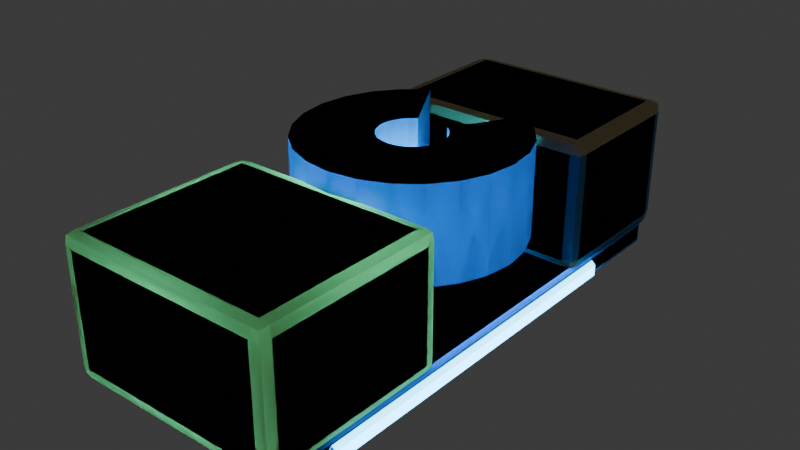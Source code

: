 # Source: right_boot.blend  (saved by Blender 5.1.30; exported with 4.5.12 LTS)
import bpy
from mathutils import Matrix  # noqa: F401  (used for matrix-valued properties, if any)

bpy.ops.wm.read_factory_settings(use_empty=True)
scene = bpy.context.scene
scene.name = 'Scene'

# ---- collections
col_collection = bpy.data.collections.new('Collection'); scene.collection.children.link(col_collection)
col_build_left_thigh = bpy.data.collections.new('build_left_thigh'); scene.collection.children.link(col_build_left_thigh)
col_build_left_shin = bpy.data.collections.new('build_left_shin'); scene.collection.children.link(col_build_left_shin)
col_build_left_boot = bpy.data.collections.new('build_left_boot'); scene.collection.children.link(col_build_left_boot)

# ---- materials (node trees are filled in below, after node groups)
mat_armor_base_surface = bpy.data.materials.new('armor_base_surface')
mat_armor_accent = bpy.data.materials.new('armor_accent')
mat_armor_emissive = bpy.data.materials.new('armor_emissive')

# ---- material node trees
mat_armor_base_surface.use_nodes = True; mat_armor_base_surface.node_tree.nodes.clear()
_N = mat_armor_base_surface.node_tree.nodes; _L = mat_armor_base_surface.node_tree.links
n0 = _N.new('ShaderNodeOutputMaterial'); n0.name = 'マテリアル出力'; n0.location = (0, 0)
n1 = _N.new('ShaderNodeBsdfPrincipled'); n1.name = 'プリンシプルBSDF'; n1.location = (0, 0)
n1.inputs[0].default_value = (1.0, 0.8275, 0.4353, 1.0)
_L.new(n1.outputs[0], n0.inputs[0])
n0.is_active_output = True
mat_armor_accent.use_nodes = True; mat_armor_accent.node_tree.nodes.clear()
_N = mat_armor_accent.node_tree.nodes; _L = mat_armor_accent.node_tree.links
n0 = _N.new('ShaderNodeOutputMaterial'); n0.name = 'マテリアル出力'; n0.location = (0, 0)
n1 = _N.new('ShaderNodeBsdfPrincipled'); n1.name = 'プリンシプルBSDF'; n1.location = (0, 0)
n1.inputs[0].default_value = (0.1059, 0.4353, 0.8784, 1.0)
_L.new(n1.outputs[0], n0.inputs[0])
n0.is_active_output = True
mat_armor_emissive.use_nodes = True; mat_armor_emissive.node_tree.nodes.clear()
_N = mat_armor_emissive.node_tree.nodes; _L = mat_armor_emissive.node_tree.links
n0 = _N.new('ShaderNodeOutputMaterial'); n0.name = 'マテリアル出力'; n0.location = (0, 0)
n1 = _N.new('ShaderNodeBsdfPrincipled'); n1.name = 'プリンシプルBSDF'; n1.location = (0, 0)
n1.inputs[0].default_value = (0.1804, 0.902, 1.0, 1.0)
n1.inputs[27].default_value = (0.1804, 0.902, 1.0, 1.0)
n1.inputs[28].default_value = 4.0
_L.new(n1.outputs[0], n0.inputs[0])
n0.is_active_output = True

# ---- world
world_world = bpy.data.worlds.new('World'); scene.world = world_world
world_world.use_nodes = True; world_world.node_tree.nodes.clear()
_N = world_world.node_tree.nodes; _L = world_world.node_tree.links
n0 = _N.new('ShaderNodeOutputWorld'); n0.name = 'World Output'; n0.location = (200, 100)
n1 = _N.new('ShaderNodeBackground'); n1.name = 'Background'; n1.location = (-200, 100)
n1.inputs[0].default_value = (0.05088, 0.05088, 0.05088, 1.0)
_L.new(n1.outputs[0], n0.inputs[0])
n0.is_active_output = True
world_world.color = (0.05088, 0.05088, 0.05088)
world_world.sun_shadow_jitter_overblur = 0.0

# ---- meshes
me_armor_left_boot_v001 = bpy.data.meshes.new('armor_left_boot_v001')
me_armor_left_boot_v001.from_pydata([(-0.0515, -0.05, -0.029), (-0.0515, -0.056, -0.035), (-0.0575, -0.056, -0.029), (-0.0515, -0.05098, -0.03402), (-0.05602, -0.05148, -0.03352), (-0.05652, -0.056, -0.03402), (-0.05652, -0.05098, -0.029), (-0.0515, -0.144, -0.035), (-0.0515, -0.15, -0.029), (-0.0575, -0.144, -0.029), (-0.0515, -0.149, -0.03402), (-0.05602, -0.1485, -0.03352), (-0.05652, -0.149, -0.029), (-0.05652, -0.144, -0.03402), (-0.0515, -0.05, 0.029), (-0.0575, -0.056, 0.029), (-0.0515, -0.056, 0.035), (-0.05652, -0.05098, 0.029), (-0.05602, -0.05148, 0.03352), (-0.05652, -0.056, 0.03402), (-0.0515, -0.05098, 0.03402), (-0.0515, -0.15, 0.029), (-0.0515, -0.144, 0.035), (-0.0575, -0.144, 0.029), (-0.0515, -0.149, 0.03402), (-0.05602, -0.1485, 0.03352), (-0.05652, -0.144, 0.03402), (-0.05652, -0.149, 0.029), (0.0515, -0.05, -0.029), (0.0575, -0.056, -0.029), (0.0515, -0.056, -0.035), (0.05652, -0.05098, -0.029), (0.05602, -0.05148, -0.03352), (0.05652, -0.056, -0.03402), (0.0515, -0.05098, -0.03402), (0.0515, -0.15, -0.029), (0.0515, -0.144, -0.035), (0.0575, -0.144, -0.029), (0.0515, -0.149, -0.03402), (0.05602, -0.1485, -0.03352), (0.05652, -0.144, -0.03402), (0.05652, -0.149, -0.029), (0.0515, -0.05, 0.029), (0.0515, -0.056, 0.035), (0.0575, -0.056, 0.029), (0.0515, -0.05098, 0.03402), (0.05602, -0.05148, 0.03352), (0.05652, -0.056, 0.03402), (0.05652, -0.05098, 0.029), (0.0515, -0.15, 0.029), (0.0575, -0.144, 0.029), (0.0515, -0.144, 0.035), (0.05652, -0.149, 0.029), (0.05602, -0.1485, 0.03352), (0.05652, -0.144, 0.03402), (0.0515, -0.149, 0.03402), (-0.0515, 0.14, -0.029), (-0.0515, 0.134, -0.035), (-0.0575, 0.134, -0.029), (-0.0515, 0.139, -0.03402), (-0.05602, 0.1385, -0.03352), (-0.05652, 0.134, -0.03402), (-0.05652, 0.139, -0.029), (-0.0515, 0.066, -0.035), (-0.0515, 0.06, -0.029), (-0.0575, 0.066, -0.029), (-0.0515, 0.06098, -0.03402), (-0.05602, 0.06148, -0.03352), (-0.05652, 0.06098, -0.029), (-0.05652, 0.066, -0.03402), (-0.0515, 0.14, 0.029), (-0.0575, 0.134, 0.029), (-0.0515, 0.134, 0.035), (-0.05652, 0.139, 0.029), (-0.05602, 0.1385, 0.03352), (-0.05652, 0.134, 0.03402), (-0.0515, 0.139, 0.03402), (-0.0515, 0.06, 0.029), (-0.0515, 0.066, 0.035), (-0.0575, 0.066, 0.029), (-0.0515, 0.06098, 0.03402), (-0.05602, 0.06148, 0.03352), (-0.05652, 0.066, 0.03402), (-0.05652, 0.06098, 0.029), (0.0515, 0.14, -0.029), (0.0575, 0.134, -0.029), (0.0515, 0.134, -0.035), (0.05652, 0.139, -0.029), (0.05602, 0.1385, -0.03352), (0.05652, 0.134, -0.03402), (0.0515, 0.139, -0.03402), (0.0515, 0.06, -0.029), (0.0515, 0.066, -0.035), (0.0575, 0.066, -0.029), (0.0515, 0.06098, -0.03402), (0.05602, 0.06148, -0.03352), (0.05652, 0.066, -0.03402), (0.05652, 0.06098, -0.029), (0.0515, 0.14, 0.029), (0.0515, 0.134, 0.035), (0.0575, 0.134, 0.029), (0.0515, 0.139, 0.03402), (0.05602, 0.1385, 0.03352), (0.05652, 0.134, 0.03402), (0.05652, 0.139, 0.029), (0.0515, 0.06, 0.029), (0.0575, 0.066, 0.029), (0.0515, 0.066, 0.035), (0.05652, 0.06098, 0.029), (0.05602, 0.06148, 0.03352), (0.05652, 0.066, 0.03402), (0.0515, 0.06098, 0.03402), (-0.00875, 0.01901, -0.005), (-0.02875, 0.05365, -0.005), (-0.01237, 0.01623, -0.005), (-0.04066, 0.04451, -0.005), (-0.01516, 0.0126, -0.005), (-0.0498, 0.0326, -0.005), (-0.0169, 0.008381, -0.005), (-0.05554, 0.01873, -0.005), (-0.0175, 0.003852, -0.005), (-0.0575, 0.003852, -0.005), (-0.0169, -0.0006776, -0.005), (-0.05554, -0.01103, -0.005), (-0.01516, -0.004898, -0.005), (-0.0498, -0.0249, -0.005), (-0.01237, -0.008523, -0.005), (-0.04066, -0.03681, -0.005), (-0.00875, -0.0113, -0.005), (-0.02875, -0.04594, -0.005), (-0.004529, -0.01305, -0.005), (-0.01488, -0.05169, -0.005), (0.0, -0.01365, -0.005), (0.0, -0.05365, -0.005), (0.004529, -0.01305, -0.005), (0.01488, -0.05169, -0.005), (0.00875, -0.0113, -0.005), (0.02875, -0.04594, -0.005), (0.01237, -0.008523, -0.005), (0.04066, -0.03681, -0.005), (0.01516, -0.004898, -0.005), (0.0498, -0.0249, -0.005), (0.0169, -0.0006776, -0.005), (0.05554, -0.01103, -0.005), (0.0175, 0.003852, -0.005), (0.0575, 0.003852, -0.005), (0.0169, 0.008381, -0.005), (0.05554, 0.01873, -0.005), (0.01516, 0.0126, -0.005), (0.0498, 0.0326, -0.005), (0.01237, 0.01623, -0.005), (0.04066, 0.04451, -0.005), (0.00875, 0.01901, -0.005), (0.02875, 0.05365, -0.005), (-0.00875, 0.01901, 0.045), (-0.02875, 0.05365, 0.045), (-0.01237, 0.01623, 0.045), (-0.04066, 0.04451, 0.045), (-0.01516, 0.0126, 0.045), (-0.0498, 0.0326, 0.045), (-0.0169, 0.008381, 0.045), (-0.05554, 0.01873, 0.045), (-0.0175, 0.003852, 0.045), (-0.0575, 0.003852, 0.045), (-0.0169, -0.0006776, 0.045), (-0.05554, -0.01103, 0.045), (-0.01516, -0.004898, 0.045), (-0.0498, -0.0249, 0.045), (-0.01237, -0.008523, 0.045), (-0.04066, -0.03681, 0.045), (-0.00875, -0.0113, 0.045), (-0.02875, -0.04594, 0.045), (-0.004529, -0.01305, 0.045), (-0.01488, -0.05169, 0.045), (0.0, -0.01365, 0.045), (0.0, -0.05365, 0.045), (0.004529, -0.01305, 0.045), (0.01488, -0.05169, 0.045), (0.00875, -0.0113, 0.045), (0.02875, -0.04594, 0.045), (0.01237, -0.008523, 0.045), (0.04066, -0.03681, 0.045), (0.01516, -0.004898, 0.045), (0.0498, -0.0249, 0.045), (0.0169, -0.0006776, 0.045), (0.05554, -0.01103, 0.045), (0.0175, 0.003852, 0.045), (0.0575, 0.003852, 0.045), (0.0169, 0.008381, 0.045), (0.05554, 0.01873, 0.045), (0.01516, 0.0126, 0.045), (0.0498, 0.0326, 0.045), (0.01237, 0.01623, 0.045), (0.04066, 0.04451, 0.045), (0.00875, 0.01901, 0.045), (0.02875, 0.05365, 0.045), (-0.0555, 0.13, -0.042), (-0.0555, 0.128, -0.044), (-0.0575, 0.128, -0.042), (-0.0555, 0.1297, -0.04367), (-0.05701, 0.1295, -0.04351), (-0.05717, 0.128, -0.04367), (-0.05717, 0.1297, -0.042), (-0.0555, -0.128, -0.044), (-0.0555, -0.13, -0.042), (-0.0575, -0.128, -0.042), (-0.0555, -0.1297, -0.04367), (-0.05701, -0.1295, -0.04351), (-0.05717, -0.1297, -0.042), (-0.05717, -0.128, -0.04367), (-0.0555, 0.13, -0.034), (-0.0575, 0.128, -0.034), (-0.0555, 0.128, -0.032), (-0.05717, 0.1297, -0.034), (-0.05701, 0.1295, -0.03249), (-0.05717, 0.128, -0.03233), (-0.0555, 0.1297, -0.03233), (-0.0555, -0.13, -0.034), (-0.0555, -0.128, -0.032), (-0.0575, -0.128, -0.034), (-0.0555, -0.1297, -0.03233), (-0.05701, -0.1295, -0.03249), (-0.05717, -0.128, -0.03233), (-0.05717, -0.1297, -0.034), (0.0555, 0.13, -0.042), (0.0575, 0.128, -0.042), (0.0555, 0.128, -0.044), (0.05717, 0.1297, -0.042), (0.05701, 0.1295, -0.04351), (0.05717, 0.128, -0.04367), (0.0555, 0.1297, -0.04367), (0.0555, -0.13, -0.042), (0.0555, -0.128, -0.044), (0.0575, -0.128, -0.042), (0.0555, -0.1297, -0.04367), (0.05701, -0.1295, -0.04351), (0.05717, -0.128, -0.04367), (0.05717, -0.1297, -0.042), (0.0555, 0.13, -0.034), (0.0555, 0.128, -0.032), (0.0575, 0.128, -0.034), (0.0555, 0.1297, -0.03233), (0.05701, 0.1295, -0.03249), (0.05717, 0.128, -0.03233), (0.05717, 0.1297, -0.034), (0.0555, -0.13, -0.034), (0.0575, -0.128, -0.034), (0.0555, -0.128, -0.032), (0.05717, -0.1297, -0.034), (0.05701, -0.1295, -0.03249), (0.05717, -0.128, -0.03233), (0.0555, -0.1297, -0.03233), (0.04763, 0.08196, -0.043), (0.04763, 0.07996, -0.045), (0.04563, 0.07996, -0.043), (0.04763, -0.116, -0.045), (0.04763, -0.118, -0.043), (0.04563, -0.116, -0.043), (0.04763, 0.08196, -0.037), (0.04563, 0.07996, -0.037), (0.04763, 0.07996, -0.035), (0.04763, -0.118, -0.037), (0.04763, -0.116, -0.035), (0.04563, -0.116, -0.037), (0.05763, 0.08196, -0.043), (0.05963, 0.07996, -0.043), (0.05763, 0.07996, -0.045), (0.05763, -0.118, -0.043), (0.05763, -0.116, -0.045), (0.05963, -0.116, -0.043), (0.05763, 0.08196, -0.037), (0.05763, 0.07996, -0.035), (0.05963, 0.07996, -0.037), (0.05763, -0.118, -0.037), (0.05963, -0.116, -0.037), (0.05763, -0.116, -0.035), (-0.05763, 0.08196, -0.043), (-0.05763, 0.07996, -0.045), (-0.05963, 0.07996, -0.043), (-0.05763, -0.116, -0.045), (-0.05763, -0.118, -0.043), (-0.05963, -0.116, -0.043), (-0.05763, 0.08196, -0.037), (-0.05963, 0.07996, -0.037), (-0.05763, 0.07996, -0.035), (-0.05763, -0.118, -0.037), (-0.05763, -0.116, -0.035), (-0.05963, -0.116, -0.037), (-0.04763, 0.08196, -0.043), (-0.04563, 0.07996, -0.043), (-0.04763, 0.07996, -0.045), (-0.04763, -0.118, -0.043), (-0.04763, -0.116, -0.045), (-0.04563, -0.116, -0.043), (-0.04763, 0.08196, -0.037), (-0.04763, 0.07996, -0.035), (-0.04563, 0.07996, -0.037), (-0.04763, -0.118, -0.037), (-0.04563, -0.116, -0.037), (-0.04763, -0.116, -0.035), (-0.02248, 0.0214, 0.006), (-0.02248, 0.0194, 0.004), (-0.02448, 0.0194, 0.006), (-0.02248, -0.1194, 0.004), (-0.02248, -0.1214, 0.006), (-0.02448, -0.1194, 0.006), (-0.02248, 0.0214, 0.014), (-0.02448, 0.0194, 0.014), (-0.02248, 0.0194, 0.016), (-0.02248, -0.1214, 0.014), (-0.02248, -0.1194, 0.016), (-0.02448, -0.1194, 0.014), (0.02248, 0.0214, 0.006), (0.02448, 0.0194, 0.006), (0.02248, 0.0194, 0.004), (0.02248, -0.1214, 0.006), (0.02248, -0.1194, 0.004), (0.02448, -0.1194, 0.006), (0.02248, 0.0214, 0.014), (0.02248, 0.0194, 0.016), (0.02448, 0.0194, 0.014), (0.02248, -0.1214, 0.014), (0.02448, -0.1194, 0.014), (0.02248, -0.1194, 0.016)], [], [(0, 3, 4, 6), (1, 5, 4, 3), (2, 6, 4, 5), (7, 10, 11, 13), (8, 12, 11, 10), (9, 13, 11, 12), (14, 17, 18, 20), (15, 19, 18, 17), (16, 20, 18, 19), (21, 24, 25, 27), (22, 26, 25, 24), (23, 27, 25, 26), (28, 31, 32, 34), (29, 33, 32, 31), (30, 34, 32, 33), (35, 38, 39, 41), (36, 40, 39, 38), (37, 41, 39, 40), (42, 45, 46, 48), (43, 47, 46, 45), (44, 48, 46, 47), (49, 52, 53, 55), (50, 54, 53, 52), (51, 55, 53, 54), (14, 0, 6, 17), (17, 6, 2, 15), (1, 7, 13, 5), (5, 13, 9, 2), (8, 21, 27, 12), (12, 27, 23, 9), (22, 16, 19, 26), (26, 19, 15, 23), (42, 14, 20, 45), (45, 20, 16, 43), (21, 49, 55, 24), (24, 55, 51, 22), (50, 44, 47, 54), (54, 47, 43, 51), (28, 42, 48, 31), (31, 48, 44, 29), (49, 35, 41, 52), (52, 41, 37, 50), (36, 30, 33, 40), (40, 33, 29, 37), (0, 28, 34, 3), (3, 34, 30, 1), (35, 8, 10, 38), (38, 10, 7, 36), (14, 42, 28, 0), (2, 9, 23, 15), (30, 36, 7, 1), (49, 21, 8, 35), (16, 22, 51, 43), (44, 50, 37, 29), (56, 59, 60, 62), (57, 61, 60, 59), (58, 62, 60, 61), (63, 66, 67, 69), (64, 68, 67, 66), (65, 69, 67, 68), (70, 73, 74, 76), (71, 75, 74, 73), (72, 76, 74, 75), (77, 80, 81, 83), (78, 82, 81, 80), (79, 83, 81, 82), (84, 87, 88, 90), (85, 89, 88, 87), (86, 90, 88, 89), (91, 94, 95, 97), (92, 96, 95, 94), (93, 97, 95, 96), (98, 101, 102, 104), (99, 103, 102, 101), (100, 104, 102, 103), (105, 108, 109, 111), (106, 110, 109, 108), (107, 111, 109, 110), (70, 56, 62, 73), (73, 62, 58, 71), (57, 63, 69, 61), (61, 69, 65, 58), (64, 77, 83, 68), (68, 83, 79, 65), (78, 72, 75, 82), (82, 75, 71, 79), (98, 70, 76, 101), (101, 76, 72, 99), (77, 105, 111, 80), (80, 111, 107, 78), (106, 100, 103, 110), (110, 103, 99, 107), (84, 98, 104, 87), (87, 104, 100, 85), (105, 91, 97, 108), (108, 97, 93, 106), (92, 86, 89, 96), (96, 89, 85, 93), (56, 84, 90, 59), (59, 90, 86, 57), (91, 64, 66, 94), (94, 66, 63, 92), (70, 98, 84, 56), (58, 65, 79, 71), (86, 92, 63, 57), (105, 77, 64, 91), (72, 78, 107, 99), (100, 106, 93, 85), (113, 155, 157, 115), (112, 114, 156, 154), (154, 156, 157, 155), (112, 113, 115, 114), (115, 157, 159, 117), (114, 116, 158, 156), (156, 158, 159, 157), (114, 115, 117, 116), (117, 159, 161, 119), (116, 118, 160, 158), (158, 160, 161, 159), (116, 117, 119, 118), (119, 161, 163, 121), (118, 120, 162, 160), (160, 162, 163, 161), (118, 119, 121, 120), (121, 163, 165, 123), (120, 122, 164, 162), (162, 164, 165, 163), (120, 121, 123, 122), (123, 165, 167, 125), (122, 124, 166, 164), (164, 166, 167, 165), (122, 123, 125, 124), (125, 167, 169, 127), (124, 126, 168, 166), (166, 168, 169, 167), (124, 125, 127, 126), (127, 169, 171, 129), (126, 128, 170, 168), (168, 170, 171, 169), (126, 127, 129, 128), (129, 171, 173, 131), (128, 130, 172, 170), (170, 172, 173, 171), (128, 129, 131, 130), (131, 173, 175, 133), (130, 132, 174, 172), (172, 174, 175, 173), (130, 131, 133, 132), (133, 175, 177, 135), (132, 134, 176, 174), (174, 176, 177, 175), (132, 133, 135, 134), (135, 177, 179, 137), (134, 136, 178, 176), (176, 178, 179, 177), (134, 135, 137, 136), (137, 179, 181, 139), (136, 138, 180, 178), (178, 180, 181, 179), (136, 137, 139, 138), (139, 181, 183, 141), (138, 140, 182, 180), (180, 182, 183, 181), (138, 139, 141, 140), (141, 183, 185, 143), (140, 142, 184, 182), (182, 184, 185, 183), (140, 141, 143, 142), (143, 185, 187, 145), (142, 144, 186, 184), (184, 186, 187, 185), (142, 143, 145, 144), (145, 187, 189, 147), (144, 146, 188, 186), (186, 188, 189, 187), (144, 145, 147, 146), (147, 189, 191, 149), (146, 148, 190, 188), (188, 190, 191, 189), (146, 147, 149, 148), (149, 191, 193, 151), (148, 150, 192, 190), (190, 192, 193, 191), (148, 149, 151, 150), (151, 193, 195, 153), (150, 152, 194, 192), (192, 194, 195, 193), (150, 151, 153, 152), (112, 113, 155, 154), (152, 194, 195, 153), (196, 199, 200, 202), (197, 201, 200, 199), (198, 202, 200, 201), (203, 206, 207, 209), (204, 208, 207, 206), (205, 209, 207, 208), (210, 213, 214, 216), (211, 215, 214, 213), (212, 216, 214, 215), (217, 220, 221, 223), (218, 222, 221, 220), (219, 223, 221, 222), (224, 227, 228, 230), (225, 229, 228, 227), (226, 230, 228, 229), (231, 234, 235, 237), (232, 236, 235, 234), (233, 237, 235, 236), (238, 241, 242, 244), (239, 243, 242, 241), (240, 244, 242, 243), (245, 248, 249, 251), (246, 250, 249, 248), (247, 251, 249, 250), (210, 196, 202, 213), (213, 202, 198, 211), (197, 203, 209, 201), (201, 209, 205, 198), (204, 217, 223, 208), (208, 223, 219, 205), (218, 212, 215, 222), (222, 215, 211, 219), (238, 210, 216, 241), (241, 216, 212, 239), (217, 245, 251, 220), (220, 251, 247, 218), (246, 240, 243, 250), (250, 243, 239, 247), (224, 238, 244, 227), (227, 244, 240, 225), (245, 231, 237, 248), (248, 237, 233, 246), (232, 226, 229, 236), (236, 229, 225, 233), (196, 224, 230, 199), (199, 230, 226, 197), (231, 204, 206, 234), (234, 206, 203, 232), (210, 238, 224, 196), (198, 205, 219, 211), (226, 232, 203, 197), (245, 217, 204, 231), (212, 218, 247, 239), (240, 246, 233, 225), (252, 253, 254), (255, 256, 257), (258, 259, 260), (261, 262, 263), (264, 265, 266), (267, 268, 269), (270, 271, 272), (273, 274, 275), (258, 252, 254, 259), (253, 255, 257, 254), (256, 261, 263, 257), (262, 260, 259, 263), (270, 258, 260, 271), (261, 273, 275, 262), (274, 272, 271, 275), (264, 270, 272, 265), (273, 267, 269, 274), (268, 266, 265, 269), (252, 264, 266, 253), (267, 256, 255, 268), (258, 270, 264, 252), (254, 257, 263, 259), (266, 268, 255, 253), (273, 261, 256, 267), (260, 262, 275, 271), (272, 274, 269, 265), (276, 277, 278), (279, 280, 281), (282, 283, 284), (285, 286, 287), (288, 289, 290), (291, 292, 293), (294, 295, 296), (297, 298, 299), (282, 276, 278, 283), (277, 279, 281, 278), (280, 285, 287, 281), (286, 284, 283, 287), (294, 282, 284, 295), (285, 297, 299, 286), (298, 296, 295, 299), (288, 294, 296, 289), (297, 291, 293, 298), (292, 290, 289, 293), (276, 288, 290, 277), (291, 280, 279, 292), (282, 294, 288, 276), (278, 281, 287, 283), (290, 292, 279, 277), (297, 285, 280, 291), (284, 286, 299, 295), (296, 298, 293, 289), (300, 301, 302), (303, 304, 305), (306, 307, 308), (309, 310, 311), (312, 313, 314), (315, 316, 317), (318, 319, 320), (321, 322, 323), (306, 300, 302, 307), (301, 303, 305, 302), (304, 309, 311, 305), (310, 308, 307, 311), (318, 306, 308, 319), (309, 321, 323, 310), (322, 320, 319, 323), (312, 318, 320, 313), (321, 315, 317, 322), (316, 314, 313, 317), (300, 312, 314, 301), (315, 304, 303, 316), (306, 318, 312, 300), (302, 305, 311, 307), (314, 316, 303, 301), (321, 309, 304, 315), (308, 310, 323, 319), (320, 322, 317, 313)])
me_armor_left_boot_v001.polygons.foreach_set('material_index', [0, 0, 0, 0, 0, 0, 0, 0, 0, 0, 0, 0, 0, 0, 0, 0, 0, 0, 0, 0, 0, 0, 0, 0, 0, 0, 0, 0, 0, 0, 0, 0, 0, 0, 0, 0, 0, 0, 0, 0, 0, 0, 0, 0, 0, 0, 0, 0, 0, 0, 0, 0, 0, 0, 0, 0, 0, 0, 0, 0, 0, 0, 0, 0, 0, 0, 0, 0, 0, 0, 0, 0, 0, 0, 0, 0, 0, 0, 0, 0, 0, 0, 0, 0, 0, 0, 0, 0, 0, 0, 0, 0, 1, 1, 1, 1, 1, 1, 1, 1, 1, 1, 1, 1, 1, 1, 1, 1, 1, 1, 1, 1, 1, 1, 1, 1, 1, 1, 1, 1, 1, 1, 1, 1, 1, 1, 1, 1, 1, 1, 1, 1, 1, 1, 1, 1, 1, 1, 1, 1, 1, 1, 1, 1, 1, 1, 1, 1, 1, 1, 1, 1, 1, 1, 1, 1, 1, 1, 1, 1, 1, 1, 1, 1, 1, 1, 1, 1, 1, 1, 1, 1, 1, 1, 1, 1, 1, 1, 1, 1, 1, 1, 1, 1, 1, 1, 1, 1, 1, 1, 1, 1, 1, 1, 1, 1, 1, 1, 1, 1, 1, 1, 1, 1, 1, 1, 1, 1, 1, 1, 1, 1, 1, 1, 1, 1, 1, 1, 1, 1, 1, 1, 1, 1, 1, 1, 1, 1, 1, 1, 1, 1, 1, 1, 1, 1, 1, 1, 1, 1, 1, 1, 1, 1, 1, 1, 1, 1, 1, 1, 1, 1, 1, 1, 1, 1, 1, 1, 1, 1, 1, 1, 1, 1, 1, 1, 1, 1, 1, 1, 1, 1, 1, 1, 1, 1, 2, 2, 2, 2, 2, 2, 2, 2, 2, 2, 2, 2, 2, 2, 2, 2, 2, 2, 2, 2, 2, 2, 2, 2, 2, 2, 2, 2, 2, 2, 2, 2, 2, 2, 2, 2, 2, 2, 2, 2, 2, 2, 2, 2, 2, 2])
_uv = me_armor_left_boot_v001.uv_layers.new(name='UVマップ')
_uv.uv.foreach_set('vector', [0.8774, 0.2267, 0.8686, 0.2259, 0.8694, 0.2185, 0.8774, 0.2182, 0.8494, 0.2271, 0.8494, 0.2182, 0.8574, 0.2191, 0.8583, 0.2271, 0.8774, 0.577, 0.8774, 0.5843, 0.8694, 0.5831, 0.8686, 0.5763, 0.6943, 0.2271, 0.6854, 0.2271, 0.6863, 0.2191, 0.6943, 0.2182, 0.2129, 0.6927, 0.2129, 0.6857, 0.2209, 0.6869, 0.2217, 0.6935, 0.8774, 0.4365, 0.8686, 0.4358, 0.8694, 0.4282, 0.8774, 0.4278, 0.9797, 0.2267, 0.9797, 0.2182, 0.9876, 0.2185, 0.9885, 0.2259, 0.9797, 0.577, 0.9885, 0.5763, 0.9876, 0.5831, 0.9797, 0.5843, 0.8494, 0.6182, 0.8583, 0.6182, 0.8574, 0.6262, 0.8494, 0.6271, 0.1106, 0.6927, 0.1018, 0.6935, 0.1027, 0.6869, 0.1106, 0.6857, 0.6943, 0.6182, 0.6943, 0.6271, 0.6863, 0.6262, 0.6854, 0.6182, 0.9797, 0.4365, 0.9797, 0.4278, 0.9876, 0.4282, 0.9885, 0.4358, 0.8774, 0.3843, 0.8774, 0.3911, 0.8694, 0.3899, 0.8686, 0.3834, 0.9444, 0.9787, 0.9533, 0.9792, 0.9524, 0.9871, 0.9444, 0.9877, 0.8494, 0.4086, 0.8583, 0.4086, 0.8574, 0.4166, 0.8494, 0.4175, 0.2129, 0.8526, 0.2217, 0.8534, 0.2209, 0.8609, 0.2129, 0.8612, 0.6943, 0.4086, 0.6943, 0.4175, 0.6863, 0.4166, 0.6854, 0.4086, 0.9444, 0.8287, 0.9444, 0.8206, 0.9524, 0.8217, 0.9533, 0.8292, 0.9797, 0.3843, 0.9885, 0.3834, 0.9876, 0.3899, 0.9797, 0.3911, 0.8494, 0.4366, 0.8494, 0.4278, 0.8574, 0.4287, 0.8583, 0.4366, 0.8422, 0.9787, 0.8422, 0.9877, 0.8342, 0.9871, 0.8333, 0.9792, 0.1106, 0.8526, 0.1106, 0.8612, 0.1027, 0.8609, 0.1018, 0.8534, 0.8422, 0.8287, 0.8333, 0.8292, 0.8342, 0.8217, 0.8422, 0.8206, 0.6943, 0.4366, 0.6854, 0.4366, 0.6863, 0.4287, 0.6943, 0.4278, 0.9797, 0.2267, 0.8774, 0.2267, 0.8774, 0.2182, 0.9797, 0.2182, 0.9797, 0.5843, 0.8774, 0.5843, 0.8774, 0.577, 0.9797, 0.577, 0.8494, 0.2271, 0.6943, 0.2271, 0.6943, 0.2182, 0.8494, 0.2182, 0.8686, 0.5763, 0.8686, 0.4358, 0.8774, 0.4365, 0.8774, 0.577, 0.2129, 0.6927, 0.1106, 0.6927, 0.1106, 0.6857, 0.2129, 0.6857, 0.8774, 0.4278, 0.9797, 0.4278, 0.9797, 0.4365, 0.8774, 0.4365, 0.6943, 0.6182, 0.8494, 0.6182, 0.8494, 0.6271, 0.6943, 0.6271, 0.9885, 0.4358, 0.9885, 0.5763, 0.9797, 0.577, 0.9797, 0.4365, 0.9797, 0.3843, 0.9797, 0.2267, 0.9885, 0.2259, 0.9885, 0.3834, 0.8583, 0.4366, 0.8583, 0.6182, 0.8494, 0.6182, 0.8494, 0.4366, 0.1106, 0.6927, 0.1106, 0.8526, 0.1018, 0.8534, 0.1018, 0.6935, 0.6854, 0.6182, 0.6854, 0.4366, 0.6943, 0.4366, 0.6943, 0.6182, 0.8422, 0.8287, 0.8422, 0.9787, 0.8333, 0.9792, 0.8333, 0.8292, 0.6943, 0.4278, 0.8494, 0.4278, 0.8494, 0.4366, 0.6943, 0.4366, 0.8774, 0.3843, 0.9797, 0.3843, 0.9797, 0.3911, 0.8774, 0.3911, 0.9444, 0.9877, 0.8422, 0.9877, 0.8422, 0.9787, 0.9444, 0.9787, 0.1106, 0.8526, 0.2129, 0.8526, 0.2129, 0.8612, 0.1106, 0.8612, 0.8422, 0.8206, 0.9444, 0.8206, 0.9444, 0.8287, 0.8422, 0.8287, 0.6943, 0.4086, 0.8494, 0.4086, 0.8494, 0.4175, 0.6943, 0.4175, 0.9533, 0.8292, 0.9533, 0.9792, 0.9444, 0.9787, 0.9444, 0.8287, 0.8774, 0.2267, 0.8774, 0.3843, 0.8686, 0.3834, 0.8686, 0.2259, 0.8583, 0.2271, 0.8583, 0.4086, 0.8494, 0.4086, 0.8494, 0.2271, 0.2129, 0.8526, 0.2129, 0.6927, 0.2217, 0.6935, 0.2217, 0.8534, 0.6854, 0.4086, 0.6854, 0.2271, 0.6943, 0.2271, 0.6943, 0.4086, 0.9797, 0.2267, 0.9797, 0.3843, 0.8774, 0.3843, 0.8774, 0.2267, 0.8774, 0.577, 0.8774, 0.4365, 0.9797, 0.4365, 0.9797, 0.577, 0.8494, 0.4086, 0.6943, 0.4086, 0.6943, 0.2271, 0.8494, 0.2271, 0.1106, 0.8526, 0.1106, 0.6927, 0.2129, 0.6927, 0.2129, 0.8526, 0.8494, 0.6182, 0.6943, 0.6182, 0.6943, 0.4366, 0.8494, 0.4366, 0.8422, 0.9787, 0.8422, 0.8287, 0.9444, 0.8287, 0.9444, 0.9787, 0.8422, 0.6459, 0.8333, 0.6451, 0.8342, 0.6377, 0.8422, 0.6374, 0.6663, 0.6904, 0.6663, 0.6815, 0.6742, 0.6824, 0.6751, 0.6904, 0.406, 0.9813, 0.406, 0.9886, 0.398, 0.9874, 0.3971, 0.9806, 0.5464, 0.6904, 0.5375, 0.6904, 0.5384, 0.6824, 0.5464, 0.6815, 0.3431, 0.6927, 0.3431, 0.6857, 0.3511, 0.6869, 0.352, 0.6935, 0.406, 0.8728, 0.3971, 0.872, 0.398, 0.8644, 0.406, 0.864, 0.9444, 0.6459, 0.9444, 0.6374, 0.9524, 0.6377, 0.9533, 0.6451, 0.5082, 0.9813, 0.5171, 0.9806, 0.5162, 0.9874, 0.5082, 0.9886, 0.8142, 0.8278, 0.823, 0.8278, 0.8221, 0.8358, 0.8142, 0.8367, 0.2409, 0.6927, 0.232, 0.6935, 0.2329, 0.6869, 0.2409, 0.6857, 0.6943, 0.8278, 0.6943, 0.8367, 0.6863, 0.8358, 0.6854, 0.8278, 0.5082, 0.8728, 0.5082, 0.864, 0.5162, 0.8644, 0.5171, 0.872, 0.8422, 0.8035, 0.8422, 0.8103, 0.8342, 0.8091, 0.8333, 0.8026, 0.7965, 0.971, 0.8054, 0.9715, 0.8045, 0.9794, 0.7965, 0.98, 0.6663, 0.8719, 0.6751, 0.8719, 0.6742, 0.8799, 0.6663, 0.8808, 0.3431, 0.8526, 0.352, 0.8534, 0.3511, 0.8609, 0.3431, 0.8612, 0.5464, 0.8719, 0.5464, 0.8808, 0.5384, 0.8799, 0.5375, 0.8719, 0.7965, 0.8551, 0.7965, 0.847, 0.8045, 0.8481, 0.8054, 0.8555, 0.9444, 0.8035, 0.9533, 0.8026, 0.9524, 0.8091, 0.9444, 0.8103, 0.8142, 0.6462, 0.8142, 0.6374, 0.8221, 0.6383, 0.823, 0.6462, 0.6943, 0.971, 0.6943, 0.98, 0.6863, 0.9794, 0.6854, 0.9715, 0.2409, 0.8526, 0.2409, 0.8612, 0.2329, 0.8609, 0.232, 0.8534, 0.6943, 0.8551, 0.6854, 0.8555, 0.6863, 0.8481, 0.6943, 0.847, 0.6943, 0.6462, 0.6854, 0.6462, 0.6863, 0.6383, 0.6943, 0.6374, 0.9444, 0.6459, 0.8422, 0.6459, 0.8422, 0.6374, 0.9444, 0.6374, 0.5082, 0.9886, 0.406, 0.9886, 0.406, 0.9813, 0.5082, 0.9813, 0.6663, 0.6904, 0.5464, 0.6904, 0.5464, 0.6815, 0.6663, 0.6815, 0.3971, 0.9806, 0.3971, 0.872, 0.406, 0.8728, 0.406, 0.9813, 0.3431, 0.6927, 0.2409, 0.6927, 0.2409, 0.6857, 0.3431, 0.6857, 0.406, 0.864, 0.5082, 0.864, 0.5082, 0.8728, 0.406, 0.8728, 0.6943, 0.8278, 0.8142, 0.8278, 0.8142, 0.8367, 0.6943, 0.8367, 0.5171, 0.872, 0.5171, 0.9806, 0.5082, 0.9813, 0.5082, 0.8728, 0.9444, 0.8035, 0.9444, 0.6459, 0.9533, 0.6451, 0.9533, 0.8026, 0.823, 0.6462, 0.823, 0.8278, 0.8142, 0.8278, 0.8142, 0.6462, 0.2409, 0.6927, 0.2409, 0.8526, 0.232, 0.8534, 0.232, 0.6935, 0.6854, 0.8278, 0.6854, 0.6462, 0.6943, 0.6462, 0.6943, 0.8278, 0.6943, 0.8551, 0.6943, 0.971, 0.6854, 0.9715, 0.6854, 0.8555, 0.6943, 0.6374, 0.8142, 0.6374, 0.8142, 0.6462, 0.6943, 0.6462, 0.8422, 0.8035, 0.9444, 0.8035, 0.9444, 0.8103, 0.8422, 0.8103, 0.7965, 0.98, 0.6943, 0.98, 0.6943, 0.971, 0.7965, 0.971, 0.2409, 0.8526, 0.3431, 0.8526, 0.3431, 0.8612, 0.2409, 0.8612, 0.6943, 0.847, 0.7965, 0.847, 0.7965, 0.8551, 0.6943, 0.8551, 0.5464, 0.8719, 0.6663, 0.8719, 0.6663, 0.8808, 0.5464, 0.8808, 0.8054, 0.8555, 0.8054, 0.9715, 0.7965, 0.971, 0.7965, 0.8551, 0.8422, 0.6459, 0.8422, 0.8035, 0.8333, 0.8026, 0.8333, 0.6451, 0.6751, 0.6904, 0.6751, 0.8719, 0.6663, 0.8719, 0.6663, 0.6904, 0.3431, 0.8526, 0.3431, 0.6927, 0.352, 0.6935, 0.352, 0.8534, 0.5375, 0.8719, 0.5375, 0.6904, 0.5464, 0.6904, 0.5464, 0.8719, 0.9444, 0.6459, 0.9444, 0.8035, 0.8422, 0.8035, 0.8422, 0.6459, 0.406, 0.9813, 0.406, 0.8728, 0.5082, 0.8728, 0.5082, 0.9813, 0.6663, 0.8719, 0.5464, 0.8719, 0.5464, 0.6904, 0.6663, 0.6904, 0.2409, 0.8526, 0.2409, 0.6927, 0.3431, 0.6927, 0.3431, 0.8526, 0.8142, 0.8278, 0.6943, 0.8278, 0.6943, 0.6462, 0.8142, 0.6462, 0.6943, 0.971, 0.6943, 0.8551, 0.7965, 0.8551, 0.7965, 0.971, 0.4121, 0.4727, 0.4121, 0.5608, 0.386, 0.5608, 0.386, 0.4727, 0.3868, 0.9522, 0.3789, 0.9522, 0.3789, 0.864, 0.3868, 0.864, 0.1628, 0.5895, 0.1678, 0.5959, 0.1179, 0.6457, 0.1018, 0.6247, 0.7465, 0.0911, 0.6854, 0.05584, 0.7015, 0.03485, 0.7514, 0.08471, 0.386, 0.4727, 0.386, 0.5608, 0.3619, 0.5608, 0.3619, 0.4727, 0.3789, 0.9522, 0.3714, 0.9522, 0.3714, 0.864, 0.3789, 0.864, 0.1678, 0.5959, 0.1741, 0.6008, 0.1389, 0.6618, 0.1179, 0.6457, 0.7514, 0.08471, 0.7015, 0.03485, 0.7225, 0.01874, 0.7578, 0.07981, 0.973, 0.1485, 0.8849, 0.1485, 0.8849, 0.1274, 0.973, 0.1274, 0.3714, 0.9522, 0.365, 0.9522, 0.365, 0.864, 0.3714, 0.864, 0.1741, 0.6008, 0.1816, 0.6038, 0.1633, 0.672, 0.1389, 0.6618, 0.7578, 0.07981, 0.7225, 0.01874, 0.747, 0.008609, 0.7652, 0.07672, 0.973, 0.1274, 0.8849, 0.1274, 0.8849, 0.103, 0.973, 0.103, 0.412, 0.7577, 0.4052, 0.7577, 0.4052, 0.6696, 0.412, 0.6696, 0.1816, 0.6038, 0.1896, 0.6049, 0.1896, 0.6754, 0.1633, 0.672, 0.7652, 0.07672, 0.747, 0.008609, 0.7732, 0.005155, 0.7732, 0.07567, 0.973, 0.103, 0.8849, 0.103, 0.8849, 0.0767, 0.973, 0.0767, 0.4052, 0.7577, 0.3975, 0.7577, 0.3975, 0.6696, 0.4052, 0.6696, 0.1896, 0.6049, 0.1976, 0.6038, 0.2158, 0.672, 0.1896, 0.6754, 0.7732, 0.07567, 0.7732, 0.005155, 0.7994, 0.008609, 0.7812, 0.07672, 0.973, 0.0767, 0.8849, 0.0767, 0.8849, 0.05048, 0.973, 0.05048, 0.3975, 0.7577, 0.3895, 0.7577, 0.3895, 0.6696, 0.3975, 0.6696, 0.1976, 0.6038, 0.205, 0.6008, 0.2403, 0.6618, 0.2158, 0.672, 0.7812, 0.07672, 0.7994, 0.008609, 0.8239, 0.01874, 0.7886, 0.07981, 0.973, 0.05048, 0.8849, 0.05048, 0.8849, 0.02608, 0.973, 0.02608, 0.3895, 0.7577, 0.3816, 0.7577, 0.3816, 0.6696, 0.3895, 0.6696, 0.205, 0.6008, 0.2114, 0.5959, 0.2612, 0.6457, 0.2403, 0.6618, 0.7886, 0.07981, 0.8239, 0.01874, 0.8449, 0.03485, 0.795, 0.08471, 0.973, 0.02608, 0.8849, 0.02608, 0.8849, 0.005155, 0.973, 0.005155, 0.3816, 0.7577, 0.3744, 0.7577, 0.3744, 0.6696, 0.3816, 0.6696, 0.2114, 0.5959, 0.2163, 0.5895, 0.2774, 0.6247, 0.2612, 0.6457, 0.795, 0.08471, 0.8449, 0.03485, 0.861, 0.05584, 0.7999, 0.0911, 0.4289, 0.6942, 0.5171, 0.6942, 0.5171, 0.7103, 0.4289, 0.7103, 0.3744, 0.7577, 0.3685, 0.7577, 0.3685, 0.6696, 0.3744, 0.6696, 0.2163, 0.5895, 0.2194, 0.582, 0.2875, 0.6003, 0.2774, 0.6247, 0.7999, 0.0911, 0.861, 0.05584, 0.8711, 0.08029, 0.803, 0.09854, 0.4289, 0.7103, 0.5171, 0.7103, 0.5171, 0.7314, 0.4289, 0.7314, 0.352, 0.9597, 0.3455, 0.9597, 0.3455, 0.8716, 0.352, 0.8716, 0.2194, 0.582, 0.2204, 0.574, 0.2909, 0.574, 0.2875, 0.6003, 0.803, 0.09854, 0.8711, 0.08029, 0.8746, 0.1065, 0.8041, 0.1065, 0.4289, 0.7314, 0.5171, 0.7314, 0.5171, 0.7559, 0.4289, 0.7559, 0.3455, 0.9597, 0.3379, 0.9597, 0.3379, 0.8716, 0.3455, 0.8716, 0.2204, 0.574, 0.2194, 0.5661, 0.2875, 0.5478, 0.2909, 0.574, 0.8041, 0.1065, 0.8746, 0.1065, 0.8711, 0.1328, 0.803, 0.1145, 0.4289, 0.7559, 0.5171, 0.7559, 0.5171, 0.7821, 0.4289, 0.7821, 0.3379, 0.9597, 0.3299, 0.9597, 0.3299, 0.8716, 0.3379, 0.8716, 0.2194, 0.5661, 0.2163, 0.5586, 0.2774, 0.5234, 0.2875, 0.5478, 0.803, 0.1145, 0.8711, 0.1328, 0.861, 0.1572, 0.7999, 0.122, 0.4289, 0.7821, 0.5171, 0.7821, 0.5171, 0.8083, 0.4289, 0.8083, 0.3299, 0.9597, 0.322, 0.9597, 0.322, 0.8716, 0.3299, 0.8716, 0.2163, 0.5586, 0.2114, 0.5522, 0.2612, 0.5024, 0.2774, 0.5234, 0.7999, 0.122, 0.861, 0.1572, 0.8449, 0.1782, 0.795, 0.1283, 0.4289, 0.8083, 0.5171, 0.8083, 0.5171, 0.8328, 0.4289, 0.8328, 0.322, 0.9597, 0.3146, 0.9597, 0.3146, 0.8716, 0.322, 0.8716, 0.2114, 0.5522, 0.205, 0.5473, 0.2403, 0.4863, 0.2612, 0.5024, 0.795, 0.1283, 0.8449, 0.1782, 0.8239, 0.1943, 0.7886, 0.1332, 0.4289, 0.8328, 0.5171, 0.8328, 0.5171, 0.8537, 0.4289, 0.8537, 0.4121, 0.6593, 0.4057, 0.6593, 0.4057, 0.5711, 0.4121, 0.5711, 0.205, 0.5473, 0.1976, 0.5442, 0.2158, 0.4761, 0.2403, 0.4863, 0.7886, 0.1332, 0.8239, 0.1943, 0.7994, 0.2044, 0.7812, 0.1363, 0.1018, 0.8716, 0.1899, 0.8716, 0.1899, 0.8938, 0.1018, 0.8938, 0.4057, 0.6593, 0.3983, 0.6593, 0.3983, 0.5711, 0.4057, 0.5711, 0.1976, 0.5442, 0.1896, 0.5432, 0.1896, 0.4727, 0.2158, 0.4761, 0.7812, 0.1363, 0.7994, 0.2044, 0.7732, 0.2079, 0.7732, 0.1374, 0.1018, 0.8938, 0.1899, 0.8938, 0.1899, 0.9191, 0.1018, 0.9191, 0.3983, 0.6593, 0.3903, 0.6593, 0.3903, 0.5711, 0.3983, 0.5711, 0.1896, 0.5432, 0.1816, 0.5442, 0.1633, 0.4761, 0.1896, 0.4727, 0.7732, 0.1374, 0.7732, 0.2079, 0.747, 0.2044, 0.7652, 0.1363, 0.1018, 0.9191, 0.1899, 0.9191, 0.1899, 0.9455, 0.1018, 0.9455, 0.3903, 0.6593, 0.3823, 0.6593, 0.3823, 0.5711, 0.3903, 0.5711, 0.1816, 0.5442, 0.1741, 0.5473, 0.1389, 0.4863, 0.1633, 0.4761, 0.7652, 0.1363, 0.747, 0.2044, 0.7225, 0.1943, 0.7578, 0.1332, 0.1018, 0.9455, 0.1899, 0.9455, 0.1899, 0.9713, 0.1018, 0.9713, 0.3823, 0.6593, 0.3749, 0.6593, 0.3749, 0.5711, 0.3823, 0.5711, 0.1741, 0.5473, 0.1678, 0.5522, 0.1179, 0.5024, 0.1389, 0.4863, 0.7578, 0.1332, 0.7225, 0.1943, 0.7015, 0.1782, 0.7514, 0.1283, 0.1018, 0.9713, 0.1899, 0.9713, 0.1899, 0.9948, 0.1018, 0.9948, 0.3749, 0.6593, 0.3685, 0.6593, 0.3685, 0.5711, 0.3749, 0.5711, 0.1678, 0.5522, 0.1628, 0.5586, 0.1018, 0.5234, 0.1179, 0.5024, 0.7514, 0.1283, 0.7015, 0.1782, 0.6854, 0.1572, 0.7465, 0.122, 0.005155, 0.7347, 0.07319, 0.7347, 0.07319, 0.8229, 0.005155, 0.8229, 0.06611, 0.8332, 0.06611, 0.9213, 0.005155, 0.9213, 0.005155, 0.8332, 0.3345, 0.4755, 0.3316, 0.4752, 0.3319, 0.4728, 0.3345, 0.4727, 0.4157, 0.4594, 0.4186, 0.4594, 0.4183, 0.4621, 0.4157, 0.4624, 0.4622, 0.4167, 0.4622, 0.4191, 0.4596, 0.4187, 0.4593, 0.4165, 0.4157, 0.008105, 0.4157, 0.005155, 0.4183, 0.005447, 0.4186, 0.008105, 0.3183, 0.475, 0.3183, 0.4727, 0.321, 0.4731, 0.3213, 0.4753, 0.4622, 0.008071, 0.4593, 0.007826, 0.4596, 0.005296, 0.4622, 0.005155, 0.3486, 0.4755, 0.3486, 0.4727, 0.3513, 0.4728, 0.3516, 0.4752, 0.4763, 0.4167, 0.4793, 0.4165, 0.479, 0.4187, 0.4763, 0.4191, 0.008105, 0.4594, 0.008105, 0.4624, 0.005447, 0.4621, 0.005155, 0.4594, 0.3042, 0.475, 0.3012, 0.4753, 0.3015, 0.4731, 0.3042, 0.4727, 0.008105, 0.008105, 0.005155, 0.008105, 0.005447, 0.005447, 0.008105, 0.005155, 0.4763, 0.008071, 0.4763, 0.005155, 0.479, 0.005296, 0.4793, 0.007826, 0.3345, 0.6453, 0.3345, 0.6476, 0.3319, 0.6472, 0.3316, 0.645, 0.446, 0.4443, 0.449, 0.4444, 0.4487, 0.4471, 0.446, 0.4473, 0.22, 0.4594, 0.22, 0.4624, 0.2173, 0.4621, 0.2171, 0.4594, 0.3183, 0.6474, 0.3213, 0.6476, 0.321, 0.6501, 0.3183, 0.6502, 0.22, 0.008105, 0.2171, 0.008105, 0.2173, 0.005447, 0.22, 0.005155, 0.446, 0.007861, 0.446, 0.005155, 0.4487, 0.005512, 0.449, 0.008008, 0.3486, 0.6453, 0.3516, 0.645, 0.3513, 0.6472, 0.3486, 0.6476, 0.2038, 0.4594, 0.2067, 0.4594, 0.2064, 0.4621, 0.2038, 0.4624, 0.4319, 0.4443, 0.4319, 0.4473, 0.4292, 0.4471, 0.4289, 0.4444, 0.3042, 0.6474, 0.3042, 0.6502, 0.3015, 0.6501, 0.3012, 0.6476, 0.4319, 0.007861, 0.4289, 0.008008, 0.4292, 0.005512, 0.4319, 0.005155, 0.2038, 0.008105, 0.2038, 0.005155, 0.2064, 0.005447, 0.2067, 0.008105, 0.3486, 0.4755, 0.3345, 0.4755, 0.3345, 0.4727, 0.3486, 0.4727, 0.4763, 0.4191, 0.4622, 0.4191, 0.4622, 0.4167, 0.4763, 0.4167, 0.4157, 0.4594, 0.4157, 0.008105, 0.4186, 0.008105, 0.4186, 0.4594, 0.4593, 0.4165, 0.4593, 0.007826, 0.4622, 0.008071, 0.4622, 0.4167, 0.3183, 0.475, 0.3042, 0.475, 0.3042, 0.4727, 0.3183, 0.4727, 0.4622, 0.005155, 0.4763, 0.005155, 0.4763, 0.008071, 0.4622, 0.008071, 0.008105, 0.008105, 0.008105, 0.4594, 0.005155, 0.4594, 0.005155, 0.008105, 0.4793, 0.007826, 0.4793, 0.4165, 0.4763, 0.4167, 0.4763, 0.008071, 0.3486, 0.6453, 0.3486, 0.4755, 0.3516, 0.4752, 0.3516, 0.645, 0.2038, 0.4624, 0.008105, 0.4624, 0.008105, 0.4594, 0.2038, 0.4594, 0.3042, 0.475, 0.3042, 0.6474, 0.3012, 0.6476, 0.3012, 0.4753, 0.008105, 0.005155, 0.2038, 0.005155, 0.2038, 0.008105, 0.008105, 0.008105, 0.4319, 0.007861, 0.4319, 0.4443, 0.4289, 0.4444, 0.4289, 0.008008, 0.2067, 0.008105, 0.2067, 0.4594, 0.2038, 0.4594, 0.2038, 0.008105, 0.3345, 0.6453, 0.3486, 0.6453, 0.3486, 0.6476, 0.3345, 0.6476, 0.446, 0.4473, 0.4319, 0.4473, 0.4319, 0.4443, 0.446, 0.4443, 0.3042, 0.6474, 0.3183, 0.6474, 0.3183, 0.6502, 0.3042, 0.6502, 0.4319, 0.005155, 0.446, 0.005155, 0.446, 0.007861, 0.4319, 0.007861, 0.22, 0.008105, 0.22, 0.4594, 0.2171, 0.4594, 0.2171, 0.008105, 0.449, 0.008008, 0.449, 0.4444, 0.446, 0.4443, 0.446, 0.007861, 0.3345, 0.4755, 0.3345, 0.6453, 0.3316, 0.645, 0.3316, 0.4752, 0.4157, 0.4624, 0.22, 0.4624, 0.22, 0.4594, 0.4157, 0.4594, 0.3183, 0.6474, 0.3183, 0.475, 0.3213, 0.4753, 0.3213, 0.6476, 0.22, 0.005155, 0.4157, 0.005155, 0.4157, 0.008105, 0.22, 0.008105, 0.3486, 0.4755, 0.3486, 0.6453, 0.3345, 0.6453, 0.3345, 0.4755, 0.4622, 0.4167, 0.4622, 0.008071, 0.4763, 0.008071, 0.4763, 0.4167, 0.22, 0.4594, 0.22, 0.008105, 0.4157, 0.008105, 0.4157, 0.4594, 0.3042, 0.6474, 0.3042, 0.475, 0.3183, 0.475, 0.3183, 0.6474, 0.008105, 0.4594, 0.008105, 0.008105, 0.2038, 0.008105, 0.2038, 0.4594, 0.4319, 0.4443, 0.4319, 0.007861, 0.446, 0.007861, 0.446, 0.4443, 0.4639, 0.5541, 0.4604, 0.5523, 0.4639, 0.5493, 0.6575, 0.357, 0.661, 0.3538, 0.661, 0.3585, 0.4745, 0.5541, 0.4745, 0.5493, 0.478, 0.5523, 0.6716, 0.3538, 0.6751, 0.357, 0.6716, 0.3585, 0.6436, 0.3435, 0.6436, 0.3392, 0.6472, 0.3401, 0.4745, 0.4731, 0.478, 0.4748, 0.4745, 0.4779, 0.6331, 0.3435, 0.6295, 0.3401, 0.6331, 0.3392, 0.4639, 0.4731, 0.4639, 0.4779, 0.4604, 0.4748, 0.4745, 0.5541, 0.4639, 0.5541, 0.4639, 0.5493, 0.4745, 0.5493, 0.5107, 0.3541, 0.5107, 0.008681, 0.5143, 0.008681, 0.5143, 0.3541, 0.661, 0.3538, 0.6716, 0.3538, 0.6716, 0.3585, 0.661, 0.3585, 0.5281, 0.008681, 0.5281, 0.3541, 0.5246, 0.3541, 0.5246, 0.008681, 0.5457, 0.3576, 0.5281, 0.3576, 0.5281, 0.3541, 0.5457, 0.3541, 0.5281, 0.005155, 0.5457, 0.005155, 0.5457, 0.008681, 0.5281, 0.008681, 0.5493, 0.008681, 0.5493, 0.3541, 0.5457, 0.3541, 0.5457, 0.008681, 0.6436, 0.3435, 0.6331, 0.3435, 0.6331, 0.3392, 0.6436, 0.3392, 0.4639, 0.4731, 0.4745, 0.4731, 0.4745, 0.4779, 0.4639, 0.4779, 0.4931, 0.008681, 0.4931, 0.3541, 0.4896, 0.3541, 0.4896, 0.008681, 0.5107, 0.3576, 0.4931, 0.3576, 0.4931, 0.3541, 0.5107, 0.3541, 0.4931, 0.005155, 0.5107, 0.005155, 0.5107, 0.008681, 0.4931, 0.008681, 0.4745, 0.5541, 0.4745, 0.5694, 0.4639, 0.5694, 0.4639, 0.5541, 0.661, 0.6712, 0.661, 0.3585, 0.6716, 0.3585, 0.6716, 0.6712, 0.4931, 0.3541, 0.4931, 0.008681, 0.5107, 0.008681, 0.5107, 0.3541, 0.4639, 0.4731, 0.4639, 0.4576, 0.4745, 0.4576, 0.4745, 0.4731, 0.5281, 0.3541, 0.5281, 0.008681, 0.5457, 0.008681, 0.5457, 0.3541, 0.6331, 0.3392, 0.6331, 0.005155, 0.6436, 0.005155, 0.6436, 0.3392, 0.4639, 0.5236, 0.4604, 0.5219, 0.4639, 0.5188, 0.6295, 0.357, 0.6331, 0.3538, 0.6331, 0.3585, 0.4745, 0.5236, 0.4745, 0.5188, 0.478, 0.5219, 0.6436, 0.3538, 0.6472, 0.357, 0.6436, 0.3585, 0.6716, 0.3435, 0.6716, 0.3392, 0.6751, 0.3401, 0.4745, 0.5037, 0.478, 0.5054, 0.4745, 0.5085, 0.661, 0.3435, 0.6575, 0.3401, 0.661, 0.3392, 0.4639, 0.5037, 0.4639, 0.5085, 0.4604, 0.5054, 0.4745, 0.5236, 0.4639, 0.5236, 0.4639, 0.5188, 0.4745, 0.5188, 0.5807, 0.3541, 0.5807, 0.008681, 0.5842, 0.008681, 0.5842, 0.3541, 0.6331, 0.3538, 0.6436, 0.3538, 0.6436, 0.3585, 0.6331, 0.3585, 0.5981, 0.008681, 0.5981, 0.3541, 0.5946, 0.3541, 0.5946, 0.008681, 0.6157, 0.3576, 0.5981, 0.3576, 0.5981, 0.3541, 0.6157, 0.3541, 0.5981, 0.005155, 0.6157, 0.005155, 0.6157, 0.008681, 0.5981, 0.008681, 0.6192, 0.008681, 0.6192, 0.3541, 0.6157, 0.3541, 0.6157, 0.008681, 0.6716, 0.3435, 0.661, 0.3435, 0.661, 0.3392, 0.6716, 0.3392, 0.4639, 0.5037, 0.4745, 0.5037, 0.4745, 0.5085, 0.4639, 0.5085, 0.5631, 0.008681, 0.5631, 0.3541, 0.5596, 0.3541, 0.5596, 0.008681, 0.5807, 0.3576, 0.5631, 0.3576, 0.5631, 0.3541, 0.5807, 0.3541, 0.5631, 0.005155, 0.5807, 0.005155, 0.5807, 0.008681, 0.5631, 0.008681, 0.4745, 0.5236, 0.4745, 0.5389, 0.4639, 0.5389, 0.4639, 0.5236, 0.6331, 0.6712, 0.6331, 0.3585, 0.6436, 0.3585, 0.6436, 0.6712, 0.5631, 0.3541, 0.5631, 0.008681, 0.5807, 0.008681, 0.5807, 0.3541, 0.4639, 0.5037, 0.4639, 0.4882, 0.4745, 0.4882, 0.4745, 0.5037, 0.5981, 0.3541, 0.5981, 0.008681, 0.6157, 0.008681, 0.6157, 0.3541, 0.661, 0.3392, 0.661, 0.005155, 0.6716, 0.005155, 0.6716, 0.3392, 0.2867, 0.8764, 0.2832, 0.8746, 0.2867, 0.8716, 0.4289, 0.4608, 0.4325, 0.4576, 0.4325, 0.4623, 0.3008, 0.8764, 0.3008, 0.8716, 0.3043, 0.8746, 0.4466, 0.4576, 0.4501, 0.4608, 0.4466, 0.4623, 0.6038, 0.6089, 0.6038, 0.6045, 0.6074, 0.6054, 0.3861, 0.8379, 0.3897, 0.8395, 0.3861, 0.8426, 0.5897, 0.6089, 0.5862, 0.6054, 0.5897, 0.6045, 0.372, 0.8379, 0.372, 0.8426, 0.3685, 0.8395, 0.3008, 0.8764, 0.2867, 0.8764, 0.2867, 0.8716, 0.3008, 0.8716, 0.08794, 0.7209, 0.08794, 0.4762, 0.09147, 0.4762, 0.09147, 0.7209, 0.4325, 0.4576, 0.4466, 0.4576, 0.4466, 0.4623, 0.4325, 0.4623, 0.4931, 0.3714, 0.4931, 0.6161, 0.4896, 0.6161, 0.4896, 0.3714, 0.5724, 0.6197, 0.4931, 0.6197, 0.4931, 0.6161, 0.5724, 0.6161, 0.4931, 0.3679, 0.5724, 0.3679, 0.5724, 0.3714, 0.4931, 0.3714, 0.5759, 0.3714, 0.5759, 0.6161, 0.5724, 0.6161, 0.5724, 0.3714, 0.6038, 0.6089, 0.5897, 0.6089, 0.5897, 0.6045, 0.6038, 0.6045, 0.372, 0.8379, 0.3861, 0.8379, 0.3861, 0.8426, 0.372, 0.8426, 0.008681, 0.4762, 0.008681, 0.7209, 0.005155, 0.7209, 0.005155, 0.4762, 0.08794, 0.7244, 0.008681, 0.7244, 0.008681, 0.7209, 0.08794, 0.7209, 0.008681, 0.4727, 0.08794, 0.4727, 0.08794, 0.4762, 0.008681, 0.4762, 0.3008, 0.8764, 0.3008, 0.9451, 0.2867, 0.9451, 0.2867, 0.8764, 0.4325, 0.6839, 0.4325, 0.4623, 0.4466, 0.4623, 0.4466, 0.6839, 0.008681, 0.7209, 0.008681, 0.4762, 0.08794, 0.4762, 0.08794, 0.7209, 0.372, 0.8379, 0.372, 0.7681, 0.3861, 0.7681, 0.3861, 0.8379, 0.4931, 0.6161, 0.4931, 0.3714, 0.5724, 0.3714, 0.5724, 0.6161, 0.5897, 0.6045, 0.5897, 0.3679, 0.6038, 0.3679, 0.6038, 0.6045])
me_armor_left_boot_v001.materials.append(mat_armor_base_surface)
me_armor_left_boot_v001.materials.append(mat_armor_accent)
me_armor_left_boot_v001.materials.append(mat_armor_emissive)
me_armor_left_boot_v001.update()
me_armor_right_boot_v001 = bpy.data.meshes.new('armor_right_boot_v001')
me_armor_right_boot_v001.from_pydata([(0.0515, -0.05, -0.029), (0.0515, -0.056, -0.035), (0.0575, -0.056, -0.029), (0.0515, -0.05098, -0.03402), (0.05602, -0.05148, -0.03352), (0.05652, -0.056, -0.03402), (0.05652, -0.05098, -0.029), (0.0515, -0.144, -0.035), (0.0515, -0.15, -0.029), (0.0575, -0.144, -0.029), (0.0515, -0.149, -0.03402), (0.05602, -0.1485, -0.03352), (0.05652, -0.149, -0.029), (0.05652, -0.144, -0.03402), (0.0515, -0.05, 0.029), (0.0575, -0.056, 0.029), (0.0515, -0.056, 0.035), (0.05652, -0.05098, 0.029), (0.05602, -0.05148, 0.03352), (0.05652, -0.056, 0.03402), (0.0515, -0.05098, 0.03402), (0.0515, -0.15, 0.029), (0.0515, -0.144, 0.035), (0.0575, -0.144, 0.029), (0.0515, -0.149, 0.03402), (0.05602, -0.1485, 0.03352), (0.05652, -0.144, 0.03402), (0.05652, -0.149, 0.029), (-0.0515, -0.05, -0.029), (-0.0575, -0.056, -0.029), (-0.0515, -0.056, -0.035), (-0.05652, -0.05098, -0.029), (-0.05602, -0.05148, -0.03352), (-0.05652, -0.056, -0.03402), (-0.0515, -0.05098, -0.03402), (-0.0515, -0.15, -0.029), (-0.0515, -0.144, -0.035), (-0.0575, -0.144, -0.029), (-0.0515, -0.149, -0.03402), (-0.05602, -0.1485, -0.03352), (-0.05652, -0.144, -0.03402), (-0.05652, -0.149, -0.029), (-0.0515, -0.05, 0.029), (-0.0515, -0.056, 0.035), (-0.0575, -0.056, 0.029), (-0.0515, -0.05098, 0.03402), (-0.05602, -0.05148, 0.03352), (-0.05652, -0.056, 0.03402), (-0.05652, -0.05098, 0.029), (-0.0515, -0.15, 0.029), (-0.0575, -0.144, 0.029), (-0.0515, -0.144, 0.035), (-0.05652, -0.149, 0.029), (-0.05602, -0.1485, 0.03352), (-0.05652, -0.144, 0.03402), (-0.0515, -0.149, 0.03402), (0.0515, 0.14, -0.029), (0.0515, 0.134, -0.035), (0.0575, 0.134, -0.029), (0.0515, 0.139, -0.03402), (0.05602, 0.1385, -0.03352), (0.05652, 0.134, -0.03402), (0.05652, 0.139, -0.029), (0.0515, 0.066, -0.035), (0.0515, 0.06, -0.029), (0.0575, 0.066, -0.029), (0.0515, 0.06098, -0.03402), (0.05602, 0.06148, -0.03352), (0.05652, 0.06098, -0.029), (0.05652, 0.066, -0.03402), (0.0515, 0.14, 0.029), (0.0575, 0.134, 0.029), (0.0515, 0.134, 0.035), (0.05652, 0.139, 0.029), (0.05602, 0.1385, 0.03352), (0.05652, 0.134, 0.03402), (0.0515, 0.139, 0.03402), (0.0515, 0.06, 0.029), (0.0515, 0.066, 0.035), (0.0575, 0.066, 0.029), (0.0515, 0.06098, 0.03402), (0.05602, 0.06148, 0.03352), (0.05652, 0.066, 0.03402), (0.05652, 0.06098, 0.029), (-0.0515, 0.14, -0.029), (-0.0575, 0.134, -0.029), (-0.0515, 0.134, -0.035), (-0.05652, 0.139, -0.029), (-0.05602, 0.1385, -0.03352), (-0.05652, 0.134, -0.03402), (-0.0515, 0.139, -0.03402), (-0.0515, 0.06, -0.029), (-0.0515, 0.066, -0.035), (-0.0575, 0.066, -0.029), (-0.0515, 0.06098, -0.03402), (-0.05602, 0.06148, -0.03352), (-0.05652, 0.066, -0.03402), (-0.05652, 0.06098, -0.029), (-0.0515, 0.14, 0.029), (-0.0515, 0.134, 0.035), (-0.0575, 0.134, 0.029), (-0.0515, 0.139, 0.03402), (-0.05602, 0.1385, 0.03352), (-0.05652, 0.134, 0.03402), (-0.05652, 0.139, 0.029), (-0.0515, 0.06, 0.029), (-0.0575, 0.066, 0.029), (-0.0515, 0.066, 0.035), (-0.05652, 0.06098, 0.029), (-0.05602, 0.06148, 0.03352), (-0.05652, 0.066, 0.03402), (-0.0515, 0.06098, 0.03402), (0.00875, 0.01901, -0.005), (0.02875, 0.05365, -0.005), (0.01237, 0.01623, -0.005), (0.04066, 0.04451, -0.005), (0.01516, 0.0126, -0.005), (0.0498, 0.0326, -0.005), (0.0169, 0.008381, -0.005), (0.05554, 0.01873, -0.005), (0.0175, 0.003852, -0.005), (0.0575, 0.003852, -0.005), (0.0169, -0.0006776, -0.005), (0.05554, -0.01103, -0.005), (0.01516, -0.004898, -0.005), (0.0498, -0.0249, -0.005), (0.01237, -0.008523, -0.005), (0.04066, -0.03681, -0.005), (0.00875, -0.0113, -0.005), (0.02875, -0.04594, -0.005), (0.004529, -0.01305, -0.005), (0.01488, -0.05169, -0.005), (0.0, -0.01365, -0.005), (0.0, -0.05365, -0.005), (-0.004529, -0.01305, -0.005), (-0.01488, -0.05169, -0.005), (-0.00875, -0.0113, -0.005), (-0.02875, -0.04594, -0.005), (-0.01237, -0.008523, -0.005), (-0.04066, -0.03681, -0.005), (-0.01516, -0.004898, -0.005), (-0.0498, -0.0249, -0.005), (-0.0169, -0.0006776, -0.005), (-0.05554, -0.01103, -0.005), (-0.0175, 0.003852, -0.005), (-0.0575, 0.003852, -0.005), (-0.0169, 0.008381, -0.005), (-0.05554, 0.01873, -0.005), (-0.01516, 0.0126, -0.005), (-0.0498, 0.0326, -0.005), (-0.01237, 0.01623, -0.005), (-0.04066, 0.04451, -0.005), (-0.00875, 0.01901, -0.005), (-0.02875, 0.05365, -0.005), (0.00875, 0.01901, 0.045), (0.02875, 0.05365, 0.045), (0.01237, 0.01623, 0.045), (0.04066, 0.04451, 0.045), (0.01516, 0.0126, 0.045), (0.0498, 0.0326, 0.045), (0.0169, 0.008381, 0.045), (0.05554, 0.01873, 0.045), (0.0175, 0.003852, 0.045), (0.0575, 0.003852, 0.045), (0.0169, -0.0006776, 0.045), (0.05554, -0.01103, 0.045), (0.01516, -0.004898, 0.045), (0.0498, -0.0249, 0.045), (0.01237, -0.008523, 0.045), (0.04066, -0.03681, 0.045), (0.00875, -0.0113, 0.045), (0.02875, -0.04594, 0.045), (0.004529, -0.01305, 0.045), (0.01488, -0.05169, 0.045), (0.0, -0.01365, 0.045), (0.0, -0.05365, 0.045), (-0.004529, -0.01305, 0.045), (-0.01488, -0.05169, 0.045), (-0.00875, -0.0113, 0.045), (-0.02875, -0.04594, 0.045), (-0.01237, -0.008523, 0.045), (-0.04066, -0.03681, 0.045), (-0.01516, -0.004898, 0.045), (-0.0498, -0.0249, 0.045), (-0.0169, -0.0006776, 0.045), (-0.05554, -0.01103, 0.045), (-0.0175, 0.003852, 0.045), (-0.0575, 0.003852, 0.045), (-0.0169, 0.008381, 0.045), (-0.05554, 0.01873, 0.045), (-0.01516, 0.0126, 0.045), (-0.0498, 0.0326, 0.045), (-0.01237, 0.01623, 0.045), (-0.04066, 0.04451, 0.045), (-0.00875, 0.01901, 0.045), (-0.02875, 0.05365, 0.045), (0.0555, 0.13, -0.042), (0.0555, 0.128, -0.044), (0.0575, 0.128, -0.042), (0.0555, 0.1297, -0.04367), (0.05701, 0.1295, -0.04351), (0.05717, 0.128, -0.04367), (0.05717, 0.1297, -0.042), (0.0555, -0.128, -0.044), (0.0555, -0.13, -0.042), (0.0575, -0.128, -0.042), (0.0555, -0.1297, -0.04367), (0.05701, -0.1295, -0.04351), (0.05717, -0.1297, -0.042), (0.05717, -0.128, -0.04367), (0.0555, 0.13, -0.034), (0.0575, 0.128, -0.034), (0.0555, 0.128, -0.032), (0.05717, 0.1297, -0.034), (0.05701, 0.1295, -0.03249), (0.05717, 0.128, -0.03233), (0.0555, 0.1297, -0.03233), (0.0555, -0.13, -0.034), (0.0555, -0.128, -0.032), (0.0575, -0.128, -0.034), (0.0555, -0.1297, -0.03233), (0.05701, -0.1295, -0.03249), (0.05717, -0.128, -0.03233), (0.05717, -0.1297, -0.034), (-0.0555, 0.13, -0.042), (-0.0575, 0.128, -0.042), (-0.0555, 0.128, -0.044), (-0.05717, 0.1297, -0.042), (-0.05701, 0.1295, -0.04351), (-0.05717, 0.128, -0.04367), (-0.0555, 0.1297, -0.04367), (-0.0555, -0.13, -0.042), (-0.0555, -0.128, -0.044), (-0.0575, -0.128, -0.042), (-0.0555, -0.1297, -0.04367), (-0.05701, -0.1295, -0.04351), (-0.05717, -0.128, -0.04367), (-0.05717, -0.1297, -0.042), (-0.0555, 0.13, -0.034), (-0.0555, 0.128, -0.032), (-0.0575, 0.128, -0.034), (-0.0555, 0.1297, -0.03233), (-0.05701, 0.1295, -0.03249), (-0.05717, 0.128, -0.03233), (-0.05717, 0.1297, -0.034), (-0.0555, -0.13, -0.034), (-0.0575, -0.128, -0.034), (-0.0555, -0.128, -0.032), (-0.05717, -0.1297, -0.034), (-0.05701, -0.1295, -0.03249), (-0.05717, -0.128, -0.03233), (-0.0555, -0.1297, -0.03233), (-0.04763, 0.08196, -0.043), (-0.04763, 0.07996, -0.045), (-0.04563, 0.07996, -0.043), (-0.04763, -0.116, -0.045), (-0.04763, -0.118, -0.043), (-0.04563, -0.116, -0.043), (-0.04763, 0.08196, -0.037), (-0.04563, 0.07996, -0.037), (-0.04763, 0.07996, -0.035), (-0.04763, -0.118, -0.037), (-0.04763, -0.116, -0.035), (-0.04563, -0.116, -0.037), (-0.05763, 0.08196, -0.043), (-0.05963, 0.07996, -0.043), (-0.05763, 0.07996, -0.045), (-0.05763, -0.118, -0.043), (-0.05763, -0.116, -0.045), (-0.05963, -0.116, -0.043), (-0.05763, 0.08196, -0.037), (-0.05763, 0.07996, -0.035), (-0.05963, 0.07996, -0.037), (-0.05763, -0.118, -0.037), (-0.05963, -0.116, -0.037), (-0.05763, -0.116, -0.035), (0.05763, 0.08196, -0.043), (0.05763, 0.07996, -0.045), (0.05963, 0.07996, -0.043), (0.05763, -0.116, -0.045), (0.05763, -0.118, -0.043), (0.05963, -0.116, -0.043), (0.05763, 0.08196, -0.037), (0.05963, 0.07996, -0.037), (0.05763, 0.07996, -0.035), (0.05763, -0.118, -0.037), (0.05763, -0.116, -0.035), (0.05963, -0.116, -0.037), (0.04763, 0.08196, -0.043), (0.04563, 0.07996, -0.043), (0.04763, 0.07996, -0.045), (0.04763, -0.118, -0.043), (0.04763, -0.116, -0.045), (0.04563, -0.116, -0.043), (0.04763, 0.08196, -0.037), (0.04763, 0.07996, -0.035), (0.04563, 0.07996, -0.037), (0.04763, -0.118, -0.037), (0.04563, -0.116, -0.037), (0.04763, -0.116, -0.035), (0.02248, 0.0214, 0.006), (0.02248, 0.0194, 0.004), (0.02448, 0.0194, 0.006), (0.02248, -0.1194, 0.004), (0.02248, -0.1214, 0.006), (0.02448, -0.1194, 0.006), (0.02248, 0.0214, 0.014), (0.02448, 0.0194, 0.014), (0.02248, 0.0194, 0.016), (0.02248, -0.1214, 0.014), (0.02248, -0.1194, 0.016), (0.02448, -0.1194, 0.014), (-0.02248, 0.0214, 0.006), (-0.02448, 0.0194, 0.006), (-0.02248, 0.0194, 0.004), (-0.02248, -0.1214, 0.006), (-0.02248, -0.1194, 0.004), (-0.02448, -0.1194, 0.006), (-0.02248, 0.0214, 0.014), (-0.02248, 0.0194, 0.016), (-0.02448, 0.0194, 0.014), (-0.02248, -0.1214, 0.014), (-0.02448, -0.1194, 0.014), (-0.02248, -0.1194, 0.016)], [], [(0, 6, 4, 3), (1, 3, 4, 5), (2, 5, 4, 6), (7, 13, 11, 10), (8, 10, 11, 12), (9, 12, 11, 13), (14, 20, 18, 17), (15, 17, 18, 19), (16, 19, 18, 20), (21, 27, 25, 24), (22, 24, 25, 26), (23, 26, 25, 27), (28, 34, 32, 31), (29, 31, 32, 33), (30, 33, 32, 34), (35, 41, 39, 38), (36, 38, 39, 40), (37, 40, 39, 41), (42, 48, 46, 45), (43, 45, 46, 47), (44, 47, 46, 48), (49, 55, 53, 52), (50, 52, 53, 54), (51, 54, 53, 55), (14, 17, 6, 0), (17, 15, 2, 6), (1, 5, 13, 7), (5, 2, 9, 13), (8, 12, 27, 21), (12, 9, 23, 27), (22, 26, 19, 16), (26, 23, 15, 19), (42, 45, 20, 14), (45, 43, 16, 20), (21, 24, 55, 49), (24, 22, 51, 55), (50, 54, 47, 44), (54, 51, 43, 47), (28, 31, 48, 42), (31, 29, 44, 48), (49, 52, 41, 35), (52, 50, 37, 41), (36, 40, 33, 30), (40, 37, 29, 33), (0, 3, 34, 28), (3, 1, 30, 34), (35, 38, 10, 8), (38, 36, 7, 10), (14, 0, 28, 42), (2, 15, 23, 9), (30, 1, 7, 36), (49, 35, 8, 21), (16, 43, 51, 22), (44, 29, 37, 50), (56, 62, 60, 59), (57, 59, 60, 61), (58, 61, 60, 62), (63, 69, 67, 66), (64, 66, 67, 68), (65, 68, 67, 69), (70, 76, 74, 73), (71, 73, 74, 75), (72, 75, 74, 76), (77, 83, 81, 80), (78, 80, 81, 82), (79, 82, 81, 83), (84, 90, 88, 87), (85, 87, 88, 89), (86, 89, 88, 90), (91, 97, 95, 94), (92, 94, 95, 96), (93, 96, 95, 97), (98, 104, 102, 101), (99, 101, 102, 103), (100, 103, 102, 104), (105, 111, 109, 108), (106, 108, 109, 110), (107, 110, 109, 111), (70, 73, 62, 56), (73, 71, 58, 62), (57, 61, 69, 63), (61, 58, 65, 69), (64, 68, 83, 77), (68, 65, 79, 83), (78, 82, 75, 72), (82, 79, 71, 75), (98, 101, 76, 70), (101, 99, 72, 76), (77, 80, 111, 105), (80, 78, 107, 111), (106, 110, 103, 100), (110, 107, 99, 103), (84, 87, 104, 98), (87, 85, 100, 104), (105, 108, 97, 91), (108, 106, 93, 97), (92, 96, 89, 86), (96, 93, 85, 89), (56, 59, 90, 84), (59, 57, 86, 90), (91, 94, 66, 64), (94, 92, 63, 66), (70, 56, 84, 98), (58, 71, 79, 65), (86, 57, 63, 92), (105, 91, 64, 77), (72, 99, 107, 78), (100, 85, 93, 106), (113, 115, 157, 155), (112, 154, 156, 114), (154, 155, 157, 156), (112, 114, 115, 113), (115, 117, 159, 157), (114, 156, 158, 116), (156, 157, 159, 158), (114, 116, 117, 115), (117, 119, 161, 159), (116, 158, 160, 118), (158, 159, 161, 160), (116, 118, 119, 117), (119, 121, 163, 161), (118, 160, 162, 120), (160, 161, 163, 162), (118, 120, 121, 119), (121, 123, 165, 163), (120, 162, 164, 122), (162, 163, 165, 164), (120, 122, 123, 121), (123, 125, 167, 165), (122, 164, 166, 124), (164, 165, 167, 166), (122, 124, 125, 123), (125, 127, 169, 167), (124, 166, 168, 126), (166, 167, 169, 168), (124, 126, 127, 125), (127, 129, 171, 169), (126, 168, 170, 128), (168, 169, 171, 170), (126, 128, 129, 127), (129, 131, 173, 171), (128, 170, 172, 130), (170, 171, 173, 172), (128, 130, 131, 129), (131, 133, 175, 173), (130, 172, 174, 132), (172, 173, 175, 174), (130, 132, 133, 131), (133, 135, 177, 175), (132, 174, 176, 134), (174, 175, 177, 176), (132, 134, 135, 133), (135, 137, 179, 177), (134, 176, 178, 136), (176, 177, 179, 178), (134, 136, 137, 135), (137, 139, 181, 179), (136, 178, 180, 138), (178, 179, 181, 180), (136, 138, 139, 137), (139, 141, 183, 181), (138, 180, 182, 140), (180, 181, 183, 182), (138, 140, 141, 139), (141, 143, 185, 183), (140, 182, 184, 142), (182, 183, 185, 184), (140, 142, 143, 141), (143, 145, 187, 185), (142, 184, 186, 144), (184, 185, 187, 186), (142, 144, 145, 143), (145, 147, 189, 187), (144, 186, 188, 146), (186, 187, 189, 188), (144, 146, 147, 145), (147, 149, 191, 189), (146, 188, 190, 148), (188, 189, 191, 190), (146, 148, 149, 147), (149, 151, 193, 191), (148, 190, 192, 150), (190, 191, 193, 192), (148, 150, 151, 149), (151, 153, 195, 193), (150, 192, 194, 152), (192, 193, 195, 194), (150, 152, 153, 151), (112, 154, 155, 113), (152, 153, 195, 194), (196, 202, 200, 199), (197, 199, 200, 201), (198, 201, 200, 202), (203, 209, 207, 206), (204, 206, 207, 208), (205, 208, 207, 209), (210, 216, 214, 213), (211, 213, 214, 215), (212, 215, 214, 216), (217, 223, 221, 220), (218, 220, 221, 222), (219, 222, 221, 223), (224, 230, 228, 227), (225, 227, 228, 229), (226, 229, 228, 230), (231, 237, 235, 234), (232, 234, 235, 236), (233, 236, 235, 237), (238, 244, 242, 241), (239, 241, 242, 243), (240, 243, 242, 244), (245, 251, 249, 248), (246, 248, 249, 250), (247, 250, 249, 251), (210, 213, 202, 196), (213, 211, 198, 202), (197, 201, 209, 203), (201, 198, 205, 209), (204, 208, 223, 217), (208, 205, 219, 223), (218, 222, 215, 212), (222, 219, 211, 215), (238, 241, 216, 210), (241, 239, 212, 216), (217, 220, 251, 245), (220, 218, 247, 251), (246, 250, 243, 240), (250, 247, 239, 243), (224, 227, 244, 238), (227, 225, 240, 244), (245, 248, 237, 231), (248, 246, 233, 237), (232, 236, 229, 226), (236, 233, 225, 229), (196, 199, 230, 224), (199, 197, 226, 230), (231, 234, 206, 204), (234, 232, 203, 206), (210, 196, 224, 238), (198, 211, 219, 205), (226, 197, 203, 232), (245, 231, 204, 217), (212, 239, 247, 218), (240, 225, 233, 246), (252, 254, 253), (255, 257, 256), (258, 260, 259), (261, 263, 262), (264, 266, 265), (267, 269, 268), (270, 272, 271), (273, 275, 274), (258, 259, 254, 252), (253, 254, 257, 255), (256, 257, 263, 261), (262, 263, 259, 260), (270, 271, 260, 258), (261, 262, 275, 273), (274, 275, 271, 272), (264, 265, 272, 270), (273, 274, 269, 267), (268, 269, 265, 266), (252, 253, 266, 264), (267, 268, 255, 256), (258, 252, 264, 270), (254, 259, 263, 257), (266, 253, 255, 268), (273, 267, 256, 261), (260, 271, 275, 262), (272, 265, 269, 274), (276, 278, 277), (279, 281, 280), (282, 284, 283), (285, 287, 286), (288, 290, 289), (291, 293, 292), (294, 296, 295), (297, 299, 298), (282, 283, 278, 276), (277, 278, 281, 279), (280, 281, 287, 285), (286, 287, 283, 284), (294, 295, 284, 282), (285, 286, 299, 297), (298, 299, 295, 296), (288, 289, 296, 294), (297, 298, 293, 291), (292, 293, 289, 290), (276, 277, 290, 288), (291, 292, 279, 280), (282, 276, 288, 294), (278, 283, 287, 281), (290, 277, 279, 292), (297, 291, 280, 285), (284, 295, 299, 286), (296, 289, 293, 298), (300, 302, 301), (303, 305, 304), (306, 308, 307), (309, 311, 310), (312, 314, 313), (315, 317, 316), (318, 320, 319), (321, 323, 322), (306, 307, 302, 300), (301, 302, 305, 303), (304, 305, 311, 309), (310, 311, 307, 308), (318, 319, 308, 306), (309, 310, 323, 321), (322, 323, 319, 320), (312, 313, 320, 318), (321, 322, 317, 315), (316, 317, 313, 314), (300, 301, 314, 312), (315, 316, 303, 304), (306, 300, 312, 318), (302, 307, 311, 305), (314, 301, 303, 316), (321, 315, 304, 309), (308, 319, 323, 310), (320, 313, 317, 322)])
me_armor_right_boot_v001.polygons.foreach_set('material_index', [0, 0, 0, 0, 0, 0, 0, 0, 0, 0, 0, 0, 0, 0, 0, 0, 0, 0, 0, 0, 0, 0, 0, 0, 0, 0, 0, 0, 0, 0, 0, 0, 0, 0, 0, 0, 0, 0, 0, 0, 0, 0, 0, 0, 0, 0, 0, 0, 0, 0, 0, 0, 0, 0, 0, 0, 0, 0, 0, 0, 0, 0, 0, 0, 0, 0, 0, 0, 0, 0, 0, 0, 0, 0, 0, 0, 0, 0, 0, 0, 0, 0, 0, 0, 0, 0, 0, 0, 0, 0, 0, 0, 1, 1, 1, 1, 1, 1, 1, 1, 1, 1, 1, 1, 1, 1, 1, 1, 1, 1, 1, 1, 1, 1, 1, 1, 1, 1, 1, 1, 1, 1, 1, 1, 1, 1, 1, 1, 1, 1, 1, 1, 1, 1, 1, 1, 1, 1, 1, 1, 1, 1, 1, 1, 1, 1, 1, 1, 1, 1, 1, 1, 1, 1, 1, 1, 1, 1, 1, 1, 1, 1, 1, 1, 1, 1, 1, 1, 1, 1, 1, 1, 1, 1, 1, 1, 1, 1, 1, 1, 1, 1, 1, 1, 1, 1, 1, 1, 1, 1, 1, 1, 1, 1, 1, 1, 1, 1, 1, 1, 1, 1, 1, 1, 1, 1, 1, 1, 1, 1, 1, 1, 1, 1, 1, 1, 1, 1, 1, 1, 1, 1, 1, 1, 1, 1, 1, 1, 1, 1, 1, 1, 1, 1, 1, 1, 1, 1, 1, 1, 1, 1, 1, 1, 1, 1, 1, 1, 1, 1, 1, 1, 1, 1, 1, 1, 1, 1, 1, 1, 1, 1, 1, 1, 1, 1, 1, 1, 1, 1, 1, 1, 1, 1, 1, 1, 2, 2, 2, 2, 2, 2, 2, 2, 2, 2, 2, 2, 2, 2, 2, 2, 2, 2, 2, 2, 2, 2, 2, 2, 2, 2, 2, 2, 2, 2, 2, 2, 2, 2, 2, 2, 2, 2, 2, 2, 2, 2, 2, 2, 2, 2])
_uv = me_armor_right_boot_v001.uv_layers.new(name='UVマップ')
_uv.uv.foreach_set('vector', [0.3525, 0.6787, 0.3525, 0.6702, 0.3603, 0.6711, 0.3611, 0.6788, 0.8295, 0.3994, 0.8382, 0.3994, 0.8373, 0.4072, 0.8295, 0.408, 0.9223, 0.9486, 0.931, 0.9493, 0.9301, 0.9567, 0.9223, 0.9571, 0.6779, 0.3994, 0.6779, 0.408, 0.6701, 0.4072, 0.6692, 0.3994, 0.8224, 0.6312, 0.8137, 0.6304, 0.8146, 0.6232, 0.8224, 0.6228, 0.9223, 0.8115, 0.9223, 0.8044, 0.9301, 0.8056, 0.931, 0.8122, 0.2525, 0.6787, 0.2439, 0.6788, 0.2447, 0.6711, 0.2525, 0.6702, 0.8224, 0.9486, 0.8224, 0.9571, 0.8146, 0.9567, 0.8137, 0.9493, 0.8295, 0.4267, 0.8295, 0.418, 0.8373, 0.4189, 0.8382, 0.4267, 0.9223, 0.6312, 0.9223, 0.6228, 0.9301, 0.6232, 0.931, 0.6304, 0.6779, 0.4267, 0.6692, 0.4267, 0.6701, 0.4189, 0.6779, 0.418, 0.8224, 0.8115, 0.8137, 0.8122, 0.8146, 0.8056, 0.8224, 0.8044, 0.3525, 0.8561, 0.3611, 0.8561, 0.3603, 0.864, 0.3525, 0.8648, 0.8568, 0.555, 0.8568, 0.5635, 0.849, 0.5626, 0.8482, 0.5549, 0.8295, 0.2218, 0.8295, 0.2132, 0.8373, 0.2141, 0.8382, 0.2218, 0.8224, 0.7876, 0.8224, 0.7944, 0.8146, 0.7933, 0.8137, 0.7868, 0.6779, 0.2218, 0.6692, 0.2218, 0.6701, 0.2141, 0.6779, 0.2132, 0.8568, 0.4035, 0.8482, 0.4034, 0.849, 0.3956, 0.8568, 0.3948, 0.2525, 0.8561, 0.2525, 0.8648, 0.2447, 0.864, 0.2439, 0.8561, 0.8295, 0.6042, 0.8382, 0.6042, 0.8373, 0.612, 0.8295, 0.6128, 0.9568, 0.555, 0.9654, 0.5549, 0.9646, 0.5626, 0.9568, 0.5635, 0.9223, 0.7876, 0.931, 0.7868, 0.9301, 0.7933, 0.9223, 0.7944, 0.9568, 0.4035, 0.9568, 0.3948, 0.9646, 0.3956, 0.9654, 0.4034, 0.6779, 0.6042, 0.6779, 0.6128, 0.6701, 0.612, 0.6692, 0.6042, 0.2525, 0.6787, 0.2525, 0.6702, 0.3525, 0.6702, 0.3525, 0.6787, 0.8224, 0.9571, 0.8224, 0.9486, 0.9223, 0.9486, 0.9223, 0.9571, 0.8295, 0.3994, 0.8295, 0.408, 0.6779, 0.408, 0.6779, 0.3994, 0.931, 0.9493, 0.9223, 0.9486, 0.9223, 0.8115, 0.931, 0.8122, 0.8224, 0.6312, 0.8224, 0.6228, 0.9223, 0.6228, 0.9223, 0.6312, 0.9223, 0.8044, 0.9223, 0.8115, 0.8224, 0.8115, 0.8224, 0.8044, 0.6779, 0.4267, 0.6779, 0.418, 0.8295, 0.418, 0.8295, 0.4267, 0.8137, 0.8122, 0.8224, 0.8115, 0.8224, 0.9486, 0.8137, 0.9493, 0.2525, 0.8561, 0.2439, 0.8561, 0.2439, 0.6788, 0.2525, 0.6787, 0.8382, 0.6042, 0.8295, 0.6042, 0.8295, 0.4267, 0.8382, 0.4267, 0.9223, 0.6312, 0.931, 0.6304, 0.931, 0.7868, 0.9223, 0.7876, 0.6692, 0.4267, 0.6779, 0.4267, 0.6779, 0.6042, 0.6692, 0.6042, 0.9568, 0.4035, 0.9654, 0.4034, 0.9654, 0.5549, 0.9568, 0.555, 0.6779, 0.6128, 0.6779, 0.6042, 0.8295, 0.6042, 0.8295, 0.6128, 0.3525, 0.8561, 0.3525, 0.8648, 0.2525, 0.8648, 0.2525, 0.8561, 0.8568, 0.5635, 0.8568, 0.555, 0.9568, 0.555, 0.9568, 0.5635, 0.9223, 0.7876, 0.9223, 0.7944, 0.8224, 0.7944, 0.8224, 0.7876, 0.9568, 0.3948, 0.9568, 0.4035, 0.8568, 0.4035, 0.8568, 0.3948, 0.6779, 0.2218, 0.6779, 0.2132, 0.8295, 0.2132, 0.8295, 0.2218, 0.8482, 0.4034, 0.8568, 0.4035, 0.8568, 0.555, 0.8482, 0.5549, 0.3525, 0.6787, 0.3611, 0.6788, 0.3611, 0.8561, 0.3525, 0.8561, 0.8382, 0.3994, 0.8295, 0.3994, 0.8295, 0.2218, 0.8382, 0.2218, 0.8224, 0.7876, 0.8137, 0.7868, 0.8137, 0.6304, 0.8224, 0.6312, 0.6692, 0.2218, 0.6779, 0.2218, 0.6779, 0.3994, 0.6692, 0.3994, 0.2525, 0.6787, 0.3525, 0.6787, 0.3525, 0.8561, 0.2525, 0.8561, 0.9223, 0.9486, 0.8224, 0.9486, 0.8224, 0.8115, 0.9223, 0.8115, 0.8295, 0.2218, 0.8295, 0.3994, 0.6779, 0.3994, 0.6779, 0.2218, 0.9223, 0.7876, 0.8224, 0.7876, 0.8224, 0.6312, 0.9223, 0.6312, 0.8295, 0.4267, 0.8295, 0.6042, 0.6779, 0.6042, 0.6779, 0.4267, 0.9568, 0.555, 0.8568, 0.555, 0.8568, 0.4035, 0.9568, 0.4035, 0.5869, 0.6242, 0.5869, 0.6157, 0.5947, 0.6166, 0.5955, 0.6243, 0.2252, 0.8563, 0.2339, 0.8563, 0.233, 0.8641, 0.2252, 0.865, 0.7778, 0.9406, 0.7865, 0.9414, 0.7856, 0.9488, 0.7778, 0.9492, 0.108, 0.8563, 0.108, 0.865, 0.1002, 0.8641, 0.09938, 0.8563, 0.9568, 0.3764, 0.9654, 0.3772, 0.9646, 0.3844, 0.9568, 0.3848, 0.7778, 0.8347, 0.7778, 0.8276, 0.7856, 0.8288, 0.7865, 0.8355, 0.4869, 0.6242, 0.4782, 0.6243, 0.4791, 0.6166, 0.4869, 0.6157, 0.6779, 0.9406, 0.6779, 0.9492, 0.6701, 0.9488, 0.6692, 0.9414, 0.7951, 0.6315, 0.7951, 0.6228, 0.8028, 0.6237, 0.8037, 0.6315, 0.8568, 0.3764, 0.8568, 0.3848, 0.849, 0.3844, 0.8482, 0.3772, 0.6779, 0.6315, 0.6692, 0.6315, 0.6701, 0.6237, 0.6779, 0.6228, 0.6779, 0.8347, 0.6692, 0.8355, 0.6701, 0.8288, 0.6779, 0.8276, 0.5869, 0.8015, 0.5955, 0.8016, 0.5947, 0.8094, 0.5869, 0.8103, 0.4869, 0.946, 0.4869, 0.9546, 0.4791, 0.9537, 0.4782, 0.9459, 0.2252, 0.6788, 0.2252, 0.6702, 0.233, 0.671, 0.2339, 0.6788, 0.9568, 0.22, 0.9568, 0.2132, 0.9646, 0.2144, 0.9654, 0.2208, 0.108, 0.6788, 0.09938, 0.6788, 0.1002, 0.671, 0.108, 0.6702, 0.4869, 0.829, 0.4782, 0.8289, 0.4791, 0.8211, 0.4869, 0.8203, 0.4869, 0.8015, 0.4869, 0.8103, 0.4791, 0.8094, 0.4782, 0.8016, 0.7951, 0.809, 0.8037, 0.809, 0.8028, 0.8168, 0.7951, 0.8177, 0.5869, 0.946, 0.5955, 0.9459, 0.5947, 0.9537, 0.5869, 0.9546, 0.8568, 0.22, 0.8482, 0.2208, 0.849, 0.2144, 0.8568, 0.2132, 0.5869, 0.829, 0.5869, 0.8203, 0.5947, 0.8211, 0.5955, 0.8289, 0.6779, 0.809, 0.6779, 0.8177, 0.6701, 0.8168, 0.6692, 0.809, 0.4869, 0.6242, 0.4869, 0.6157, 0.5869, 0.6157, 0.5869, 0.6242, 0.6779, 0.9492, 0.6779, 0.9406, 0.7778, 0.9406, 0.7778, 0.9492, 0.2252, 0.8563, 0.2252, 0.865, 0.108, 0.865, 0.108, 0.8563, 0.7865, 0.9414, 0.7778, 0.9406, 0.7778, 0.8347, 0.7865, 0.8355, 0.9568, 0.3764, 0.9568, 0.3848, 0.8568, 0.3848, 0.8568, 0.3764, 0.7778, 0.8276, 0.7778, 0.8347, 0.6779, 0.8347, 0.6779, 0.8276, 0.6779, 0.6315, 0.6779, 0.6228, 0.7951, 0.6228, 0.7951, 0.6315, 0.6692, 0.8355, 0.6779, 0.8347, 0.6779, 0.9406, 0.6692, 0.9414, 0.4869, 0.8015, 0.4782, 0.8016, 0.4782, 0.6243, 0.4869, 0.6242, 0.8037, 0.809, 0.7951, 0.809, 0.7951, 0.6315, 0.8037, 0.6315, 0.8568, 0.3764, 0.8482, 0.3772, 0.8482, 0.2208, 0.8568, 0.22, 0.6692, 0.6315, 0.6779, 0.6315, 0.6779, 0.809, 0.6692, 0.809, 0.5869, 0.829, 0.5955, 0.8289, 0.5955, 0.9459, 0.5869, 0.946, 0.6779, 0.8177, 0.6779, 0.809, 0.7951, 0.809, 0.7951, 0.8177, 0.5869, 0.8015, 0.5869, 0.8103, 0.4869, 0.8103, 0.4869, 0.8015, 0.4869, 0.9546, 0.4869, 0.946, 0.5869, 0.946, 0.5869, 0.9546, 0.8568, 0.22, 0.8568, 0.2132, 0.9568, 0.2132, 0.9568, 0.22, 0.5869, 0.8203, 0.5869, 0.829, 0.4869, 0.829, 0.4869, 0.8203, 0.108, 0.6788, 0.108, 0.6702, 0.2252, 0.6702, 0.2252, 0.6788, 0.4782, 0.8289, 0.4869, 0.829, 0.4869, 0.946, 0.4782, 0.9459, 0.5869, 0.6242, 0.5955, 0.6243, 0.5955, 0.8016, 0.5869, 0.8015, 0.2339, 0.8563, 0.2252, 0.8563, 0.2252, 0.6788, 0.2339, 0.6788, 0.9568, 0.22, 0.9654, 0.2208, 0.9654, 0.3772, 0.9568, 0.3764, 0.09938, 0.6788, 0.108, 0.6788, 0.108, 0.8563, 0.09938, 0.8563, 0.4869, 0.6242, 0.5869, 0.6242, 0.5869, 0.8015, 0.4869, 0.8015, 0.7778, 0.9406, 0.6779, 0.9406, 0.6779, 0.8347, 0.7778, 0.8347, 0.2252, 0.6788, 0.2252, 0.8563, 0.108, 0.8563, 0.108, 0.6788, 0.8568, 0.22, 0.9568, 0.22, 0.9568, 0.3764, 0.8568, 0.3764, 0.7951, 0.6315, 0.7951, 0.809, 0.6779, 0.809, 0.6779, 0.6315, 0.5869, 0.946, 0.4869, 0.946, 0.4869, 0.829, 0.5869, 0.829, 0.8641, 0.1618, 0.8641, 0.1449, 0.9503, 0.1449, 0.9503, 0.1618, 0.3711, 0.7563, 0.3711, 0.6702, 0.3781, 0.6702, 0.3781, 0.7563, 0.1591, 0.546, 0.09938, 0.5115, 0.1151, 0.491, 0.1639, 0.5397, 0.7289, 0.1192, 0.7337, 0.1254, 0.685, 0.1742, 0.6692, 0.1536, 0.8641, 0.1449, 0.8641, 0.1236, 0.9503, 0.1236, 0.9503, 0.1449, 0.3781, 0.7563, 0.3781, 0.6702, 0.3858, 0.6702, 0.3858, 0.7563, 0.1639, 0.5397, 0.1151, 0.491, 0.1356, 0.4752, 0.1701, 0.535, 0.7337, 0.1254, 0.7399, 0.1302, 0.7055, 0.1899, 0.685, 0.1742, 0.8641, 0.1236, 0.8641, 0.09921, 0.9503, 0.09921, 0.9503, 0.1236, 0.3858, 0.7563, 0.3858, 0.6702, 0.3937, 0.6702, 0.3937, 0.7563, 0.1701, 0.535, 0.1356, 0.4752, 0.1596, 0.4653, 0.1774, 0.5319, 0.7399, 0.1302, 0.7472, 0.1332, 0.7294, 0.1998, 0.7055, 0.1899, 0.8641, 0.09921, 0.8641, 0.07341, 0.9503, 0.07341, 0.9503, 0.09921, 0.3937, 0.7563, 0.3937, 0.6702, 0.4012, 0.6702, 0.4012, 0.7563, 0.1774, 0.5319, 0.1596, 0.4653, 0.1852, 0.462, 0.1852, 0.5309, 0.7472, 0.1332, 0.755, 0.1343, 0.755, 0.2032, 0.7294, 0.1998, 0.8641, 0.07341, 0.8641, 0.04798, 0.9503, 0.04798, 0.9503, 0.07341, 0.4012, 0.7563, 0.4012, 0.6702, 0.4078, 0.6702, 0.4078, 0.7563, 0.1852, 0.5309, 0.1852, 0.462, 0.2108, 0.4653, 0.193, 0.5319, 0.755, 0.1343, 0.7628, 0.1332, 0.7807, 0.1998, 0.755, 0.2032, 0.8641, 0.04798, 0.8641, 0.02465, 0.9503, 0.02465, 0.9503, 0.04798, 0.3534, 0.6443, 0.3534, 0.5581, 0.3595, 0.5581, 0.3595, 0.6443, 0.193, 0.5319, 0.2108, 0.4653, 0.2347, 0.4752, 0.2003, 0.535, 0.7628, 0.1332, 0.7701, 0.1302, 0.8046, 0.1899, 0.7807, 0.1998, 0.8641, 0.02465, 0.8641, 0.004998, 0.9503, 0.004998, 0.9503, 0.02465, 0.3595, 0.6443, 0.3595, 0.5581, 0.3667, 0.5581, 0.3667, 0.6443, 0.2003, 0.535, 0.2347, 0.4752, 0.2553, 0.491, 0.2065, 0.5397, 0.7701, 0.1302, 0.7764, 0.1254, 0.8251, 0.1742, 0.8046, 0.1899, 0.2439, 0.995, 0.2439, 0.9738, 0.33, 0.9738, 0.33, 0.995, 0.3667, 0.6443, 0.3667, 0.5581, 0.3745, 0.5581, 0.3745, 0.6443, 0.2065, 0.5397, 0.2553, 0.491, 0.271, 0.5115, 0.2113, 0.546, 0.7764, 0.1254, 0.7811, 0.1192, 0.8409, 0.1536, 0.8251, 0.1742, 0.2439, 0.9738, 0.2439, 0.9494, 0.33, 0.9494, 0.33, 0.9738, 0.3745, 0.6443, 0.3745, 0.5581, 0.3823, 0.5581, 0.3823, 0.6443, 0.2113, 0.546, 0.271, 0.5115, 0.2809, 0.5354, 0.2143, 0.5533, 0.7811, 0.1192, 0.7842, 0.1119, 0.8508, 0.1297, 0.8409, 0.1536, 0.2439, 0.9494, 0.2439, 0.9236, 0.33, 0.9236, 0.33, 0.9494, 0.3823, 0.6443, 0.3823, 0.5581, 0.3896, 0.5581, 0.3896, 0.6443, 0.2143, 0.5533, 0.2809, 0.5354, 0.2843, 0.5611, 0.2154, 0.5611, 0.7842, 0.1119, 0.7852, 0.1041, 0.8541, 0.1041, 0.8508, 0.1297, 0.2439, 0.9236, 0.2439, 0.8982, 0.33, 0.8982, 0.33, 0.9236, 0.3896, 0.6443, 0.3896, 0.5581, 0.396, 0.5581, 0.396, 0.6443, 0.2154, 0.5611, 0.2843, 0.5611, 0.2809, 0.5867, 0.2143, 0.5689, 0.7852, 0.1041, 0.7842, 0.09629, 0.8508, 0.07845, 0.8541, 0.1041, 0.2439, 0.8982, 0.2439, 0.8748, 0.33, 0.8748, 0.33, 0.8982, 0.396, 0.6443, 0.396, 0.5581, 0.401, 0.5581, 0.401, 0.6443, 0.2143, 0.5689, 0.2809, 0.5867, 0.271, 0.6106, 0.2113, 0.5762, 0.7842, 0.09629, 0.7811, 0.08902, 0.8409, 0.05455, 0.8508, 0.07845, 0.4682, 0.8203, 0.4682, 0.8433, 0.3821, 0.8433, 0.3821, 0.8203, 0.3534, 0.5481, 0.3534, 0.462, 0.3585, 0.462, 0.3585, 0.5481, 0.2113, 0.5762, 0.271, 0.6106, 0.2553, 0.6311, 0.2065, 0.5824, 0.7811, 0.08902, 0.7764, 0.08277, 0.8251, 0.03402, 0.8409, 0.05455, 0.4682, 0.8433, 0.4682, 0.8686, 0.3821, 0.8686, 0.3821, 0.8433, 0.3585, 0.5481, 0.3585, 0.462, 0.365, 0.462, 0.365, 0.5481, 0.2065, 0.5824, 0.2553, 0.6311, 0.2347, 0.6469, 0.2003, 0.5872, 0.7764, 0.08277, 0.7701, 0.07798, 0.8046, 0.01828, 0.8251, 0.03402, 0.4682, 0.8686, 0.4682, 0.8944, 0.3821, 0.8944, 0.3821, 0.8686, 0.365, 0.5481, 0.365, 0.462, 0.3724, 0.462, 0.3724, 0.5481, 0.2003, 0.5872, 0.2347, 0.6469, 0.2108, 0.6568, 0.193, 0.5902, 0.7701, 0.07798, 0.7628, 0.07496, 0.7807, 0.008375, 0.8046, 0.01828, 0.4682, 0.8944, 0.4682, 0.919, 0.3821, 0.919, 0.3821, 0.8944, 0.3724, 0.5481, 0.3724, 0.462, 0.3803, 0.462, 0.3803, 0.5481, 0.193, 0.5902, 0.2108, 0.6568, 0.1852, 0.6602, 0.1852, 0.5912, 0.7628, 0.07496, 0.755, 0.07394, 0.755, 0.004998, 0.7807, 0.008375, 0.4682, 0.919, 0.4682, 0.9408, 0.3821, 0.9408, 0.3821, 0.919, 0.3803, 0.5481, 0.3803, 0.462, 0.388, 0.462, 0.388, 0.5481, 0.1852, 0.5912, 0.1852, 0.6602, 0.1596, 0.6568, 0.1774, 0.5902, 0.755, 0.07394, 0.7472, 0.07496, 0.7294, 0.008375, 0.755, 0.004998, 0.07416, 0.8043, 0.05412, 0.8043, 0.05412, 0.7181, 0.07416, 0.7181, 0.388, 0.5481, 0.388, 0.462, 0.3951, 0.462, 0.3951, 0.5481, 0.1774, 0.5902, 0.1596, 0.6568, 0.1356, 0.6469, 0.1701, 0.5872, 0.7472, 0.07496, 0.7399, 0.07798, 0.7055, 0.01828, 0.7294, 0.008375, 0.05412, 0.8043, 0.03053, 0.8043, 0.03053, 0.7181, 0.05412, 0.7181, 0.3951, 0.5481, 0.3951, 0.462, 0.4011, 0.462, 0.4011, 0.5481, 0.1701, 0.5872, 0.1356, 0.6469, 0.1151, 0.6311, 0.1639, 0.5824, 0.7399, 0.07798, 0.7337, 0.08277, 0.685, 0.03402, 0.7055, 0.01828, 0.03053, 0.8043, 0.004998, 0.8043, 0.004998, 0.7181, 0.03053, 0.7181, 0.4618, 0.5051, 0.4618, 0.4189, 0.4682, 0.4189, 0.4682, 0.5051, 0.1639, 0.5824, 0.1151, 0.6311, 0.09938, 0.6106, 0.1591, 0.5762, 0.7337, 0.08277, 0.7289, 0.08902, 0.6692, 0.05455, 0.685, 0.03402, 0.8641, 0.104, 0.9503, 0.104, 0.9503, 0.1618, 0.8641, 0.1618, 0.07371, 0.9004, 0.004998, 0.9004, 0.004998, 0.8143, 0.07371, 0.8143, 0.311, 0.4648, 0.311, 0.462, 0.3136, 0.4623, 0.3139, 0.4649, 0.007882, 0.4491, 0.007882, 0.452, 0.005284, 0.4517, 0.004998, 0.4491, 0.4516, 0.007846, 0.4487, 0.007605, 0.449, 0.005134, 0.4516, 0.004998, 0.007882, 0.007882, 0.004998, 0.007882, 0.005284, 0.005284, 0.007882, 0.004998, 0.3267, 0.4648, 0.3238, 0.4645, 0.3241, 0.4621, 0.3267, 0.462, 0.4516, 0.4066, 0.4516, 0.4089, 0.449, 0.4085, 0.4487, 0.4063, 0.2972, 0.4648, 0.2943, 0.4649, 0.2946, 0.4623, 0.2972, 0.462, 0.4654, 0.007846, 0.4654, 0.004998, 0.468, 0.005134, 0.4682, 0.007605, 0.4063, 0.4491, 0.4091, 0.4491, 0.4089, 0.4517, 0.4063, 0.452, 0.3405, 0.4648, 0.3405, 0.462, 0.3431, 0.4621, 0.3434, 0.4645, 0.4063, 0.007882, 0.4063, 0.004998, 0.4089, 0.005284, 0.4091, 0.007882, 0.4654, 0.4066, 0.4682, 0.4063, 0.468, 0.4085, 0.4654, 0.4089, 0.311, 0.6559, 0.3139, 0.6559, 0.3136, 0.6586, 0.311, 0.6588, 0.422, 0.4485, 0.422, 0.4513, 0.4194, 0.451, 0.4191, 0.4485, 0.1992, 0.4491, 0.2021, 0.4491, 0.2018, 0.4517, 0.1992, 0.452, 0.3267, 0.6333, 0.3267, 0.6355, 0.3241, 0.6352, 0.3238, 0.633, 0.1992, 0.007882, 0.1992, 0.004998, 0.2018, 0.005284, 0.2021, 0.007882, 0.422, 0.007908, 0.4191, 0.007878, 0.4194, 0.005268, 0.422, 0.004998, 0.2972, 0.6559, 0.2972, 0.6588, 0.2946, 0.6586, 0.2943, 0.6559, 0.215, 0.4491, 0.215, 0.452, 0.2124, 0.4517, 0.2121, 0.4491, 0.4358, 0.4485, 0.4387, 0.4485, 0.4384, 0.451, 0.4358, 0.4513, 0.3405, 0.6333, 0.3434, 0.633, 0.3431, 0.6352, 0.3405, 0.6355, 0.4358, 0.007908, 0.4358, 0.004998, 0.4384, 0.005268, 0.4387, 0.007878, 0.215, 0.007882, 0.2121, 0.007882, 0.2124, 0.005284, 0.215, 0.004998, 0.2972, 0.4648, 0.2972, 0.462, 0.311, 0.462, 0.311, 0.4648, 0.4654, 0.004998, 0.4654, 0.007846, 0.4516, 0.007846, 0.4516, 0.004998, 0.007882, 0.4491, 0.004998, 0.4491, 0.004998, 0.007882, 0.007882, 0.007882, 0.4487, 0.007605, 0.4516, 0.007846, 0.4516, 0.4066, 0.4487, 0.4063, 0.3267, 0.4648, 0.3267, 0.462, 0.3405, 0.462, 0.3405, 0.4648, 0.4516, 0.4089, 0.4516, 0.4066, 0.4654, 0.4066, 0.4654, 0.4089, 0.4063, 0.007882, 0.4091, 0.007882, 0.4091, 0.4491, 0.4063, 0.4491, 0.4682, 0.4063, 0.4654, 0.4066, 0.4654, 0.007846, 0.4682, 0.007605, 0.2972, 0.6559, 0.2943, 0.6559, 0.2943, 0.4649, 0.2972, 0.4648, 0.215, 0.452, 0.215, 0.4491, 0.4063, 0.4491, 0.4063, 0.452, 0.3405, 0.4648, 0.3434, 0.4645, 0.3434, 0.633, 0.3405, 0.6333, 0.4063, 0.004998, 0.4063, 0.007882, 0.215, 0.007882, 0.215, 0.004998, 0.4358, 0.007908, 0.4387, 0.007878, 0.4387, 0.4485, 0.4358, 0.4485, 0.2121, 0.007882, 0.215, 0.007882, 0.215, 0.4491, 0.2121, 0.4491, 0.311, 0.6559, 0.311, 0.6588, 0.2972, 0.6588, 0.2972, 0.6559, 0.422, 0.4513, 0.422, 0.4485, 0.4358, 0.4485, 0.4358, 0.4513, 0.3405, 0.6333, 0.3405, 0.6355, 0.3267, 0.6355, 0.3267, 0.6333, 0.4358, 0.004998, 0.4358, 0.007908, 0.422, 0.007908, 0.422, 0.004998, 0.1992, 0.007882, 0.2021, 0.007882, 0.2021, 0.4491, 0.1992, 0.4491, 0.4191, 0.007878, 0.422, 0.007908, 0.422, 0.4485, 0.4191, 0.4485, 0.311, 0.4648, 0.3139, 0.4649, 0.3139, 0.6559, 0.311, 0.6559, 0.007882, 0.452, 0.007882, 0.4491, 0.1992, 0.4491, 0.1992, 0.452, 0.3267, 0.6333, 0.3238, 0.633, 0.3238, 0.4645, 0.3267, 0.4648, 0.1992, 0.004998, 0.1992, 0.007882, 0.007882, 0.007882, 0.007882, 0.004998, 0.2972, 0.4648, 0.311, 0.4648, 0.311, 0.6559, 0.2972, 0.6559, 0.4516, 0.007846, 0.4654, 0.007846, 0.4654, 0.4066, 0.4516, 0.4066, 0.1992, 0.4491, 0.007882, 0.4491, 0.007882, 0.007882, 0.1992, 0.007882, 0.3405, 0.6333, 0.3267, 0.6333, 0.3267, 0.4648, 0.3405, 0.4648, 0.4063, 0.4491, 0.215, 0.4491, 0.215, 0.007882, 0.4063, 0.007882, 0.4358, 0.4485, 0.422, 0.4485, 0.422, 0.007908, 0.4358, 0.007908, 0.6454, 0.3558, 0.6454, 0.3604, 0.642, 0.3589, 0.451, 0.6096, 0.4545, 0.6066, 0.4545, 0.6112, 0.6558, 0.3558, 0.6592, 0.3589, 0.6558, 0.3604, 0.4648, 0.6112, 0.4648, 0.6066, 0.4682, 0.6096, 0.4545, 0.5187, 0.451, 0.5185, 0.4545, 0.5151, 0.6182, 0.004998, 0.6182, 0.008625, 0.6147, 0.00844, 0.4648, 0.5187, 0.4648, 0.5151, 0.4682, 0.5185, 0.6285, 0.004998, 0.632, 0.00844, 0.6285, 0.008625, 0.6558, 0.3558, 0.6558, 0.3604, 0.6454, 0.3604, 0.6454, 0.3558, 0.5499, 0.3461, 0.5465, 0.3461, 0.5465, 0.008445, 0.5499, 0.008445, 0.4545, 0.6112, 0.4545, 0.6066, 0.4648, 0.6066, 0.4648, 0.6112, 0.4989, 0.008445, 0.5024, 0.008445, 0.5024, 0.3461, 0.4989, 0.3461, 0.4817, 0.3496, 0.4817, 0.3461, 0.4989, 0.3461, 0.4989, 0.3496, 0.4989, 0.004998, 0.4989, 0.008445, 0.4817, 0.008445, 0.4817, 0.004998, 0.4782, 0.008445, 0.4817, 0.008445, 0.4817, 0.3461, 0.4782, 0.3461, 0.4545, 0.5187, 0.4545, 0.5151, 0.4648, 0.5151, 0.4648, 0.5187, 0.6285, 0.004998, 0.6285, 0.008625, 0.6182, 0.008625, 0.6182, 0.004998, 0.5672, 0.008445, 0.5706, 0.008445, 0.5706, 0.3461, 0.5672, 0.3461, 0.5499, 0.3496, 0.5499, 0.3461, 0.5672, 0.3461, 0.5672, 0.3496, 0.5672, 0.004998, 0.5672, 0.008445, 0.5499, 0.008445, 0.5499, 0.004998, 0.4648, 0.5359, 0.4545, 0.5359, 0.4545, 0.5187, 0.4648, 0.5187, 0.6454, 0.3604, 0.6558, 0.3604, 0.6558, 0.6655, 0.6454, 0.6655, 0.5672, 0.3461, 0.5499, 0.3461, 0.5499, 0.008445, 0.5672, 0.008445, 0.4648, 0.6264, 0.4545, 0.6264, 0.4545, 0.6112, 0.4648, 0.6112, 0.4989, 0.3461, 0.4817, 0.3461, 0.4817, 0.008445, 0.4989, 0.008445, 0.6285, 0.3458, 0.6182, 0.3458, 0.6182, 0.008625, 0.6285, 0.008625, 0.6182, 0.3558, 0.6182, 0.3604, 0.6147, 0.3589, 0.451, 0.5798, 0.4545, 0.5767, 0.4545, 0.5814, 0.6285, 0.3558, 0.632, 0.3589, 0.6285, 0.3604, 0.4648, 0.5814, 0.4648, 0.5767, 0.4682, 0.5798, 0.4545, 0.5495, 0.451, 0.5493, 0.4545, 0.5459, 0.6454, 0.004998, 0.6454, 0.008625, 0.642, 0.00844, 0.4648, 0.5495, 0.4648, 0.5459, 0.4682, 0.5493, 0.6558, 0.004998, 0.6592, 0.00844, 0.6558, 0.008625, 0.6285, 0.3558, 0.6285, 0.3604, 0.6182, 0.3604, 0.6182, 0.3558, 0.5841, 0.3461, 0.5806, 0.3461, 0.5806, 0.008445, 0.5841, 0.008445, 0.4545, 0.5814, 0.4545, 0.5767, 0.4648, 0.5767, 0.4648, 0.5814, 0.533, 0.008445, 0.5365, 0.008445, 0.5365, 0.3461, 0.533, 0.3461, 0.5158, 0.3496, 0.5158, 0.3461, 0.533, 0.3461, 0.533, 0.3496, 0.533, 0.004998, 0.533, 0.008445, 0.5158, 0.008445, 0.5158, 0.004998, 0.5124, 0.008445, 0.5158, 0.008445, 0.5158, 0.3461, 0.5124, 0.3461, 0.4545, 0.5495, 0.4545, 0.5459, 0.4648, 0.5459, 0.4648, 0.5495, 0.6558, 0.004998, 0.6558, 0.008625, 0.6454, 0.008625, 0.6454, 0.004998, 0.6013, 0.008445, 0.6047, 0.008445, 0.6047, 0.3461, 0.6013, 0.3461, 0.5841, 0.3496, 0.5841, 0.3461, 0.6013, 0.3461, 0.6013, 0.3496, 0.6013, 0.004998, 0.6013, 0.008445, 0.5841, 0.008445, 0.5841, 0.004998, 0.4648, 0.5667, 0.4545, 0.5667, 0.4545, 0.5495, 0.4648, 0.5495, 0.6182, 0.3604, 0.6285, 0.3604, 0.6285, 0.6655, 0.6182, 0.6655, 0.6013, 0.3461, 0.5841, 0.3461, 0.5841, 0.008445, 0.6013, 0.008445, 0.4648, 0.5966, 0.4545, 0.5966, 0.4545, 0.5814, 0.4648, 0.5814, 0.533, 0.3461, 0.5158, 0.3461, 0.5158, 0.008445, 0.533, 0.008445, 0.6558, 0.3458, 0.6454, 0.3458, 0.6454, 0.008625, 0.6558, 0.008625, 0.4226, 0.4613, 0.4226, 0.4659, 0.4191, 0.4644, 0.4191, 0.6951, 0.4226, 0.6921, 0.4226, 0.6968, 0.4364, 0.4613, 0.4398, 0.4644, 0.4364, 0.4659, 0.4364, 0.6968, 0.4364, 0.6921, 0.4398, 0.6951, 0.6147, 0.6791, 0.6113, 0.679, 0.6147, 0.6755, 0.5841, 0.3596, 0.5841, 0.3632, 0.5806, 0.363, 0.6285, 0.6791, 0.6285, 0.6755, 0.632, 0.679, 0.5979, 0.3596, 0.6013, 0.363, 0.5979, 0.3632, 0.4364, 0.4613, 0.4364, 0.4659, 0.4226, 0.4659, 0.4226, 0.4613, 0.008445, 0.7046, 0.004998, 0.7046, 0.004998, 0.4654, 0.008445, 0.4654, 0.4226, 0.6968, 0.4226, 0.6921, 0.4364, 0.6921, 0.4364, 0.6968, 0.5592, 0.363, 0.5626, 0.363, 0.5626, 0.6022, 0.5592, 0.6022, 0.4817, 0.6057, 0.4817, 0.6022, 0.5592, 0.6022, 0.5592, 0.6057, 0.5592, 0.3596, 0.5592, 0.363, 0.4817, 0.363, 0.4817, 0.3596, 0.4782, 0.363, 0.4817, 0.363, 0.4817, 0.6022, 0.4782, 0.6022, 0.6147, 0.6791, 0.6147, 0.6755, 0.6285, 0.6755, 0.6285, 0.6791, 0.5979, 0.3596, 0.5979, 0.3632, 0.5841, 0.3632, 0.5841, 0.3596, 0.08593, 0.4654, 0.08938, 0.4654, 0.08938, 0.7046, 0.08593, 0.7046, 0.008445, 0.7081, 0.008445, 0.7046, 0.08593, 0.7046, 0.08593, 0.7081, 0.08593, 0.462, 0.08593, 0.4654, 0.008445, 0.4654, 0.008445, 0.462, 0.6285, 0.7565, 0.6147, 0.7565, 0.6147, 0.6791, 0.6285, 0.6791, 0.4226, 0.4659, 0.4364, 0.4659, 0.4364, 0.6821, 0.4226, 0.6821, 0.08593, 0.7046, 0.008445, 0.7046, 0.008445, 0.4654, 0.08593, 0.4654, 0.4364, 0.765, 0.4226, 0.765, 0.4226, 0.6968, 0.4364, 0.6968, 0.5592, 0.6022, 0.4817, 0.6022, 0.4817, 0.363, 0.5592, 0.363, 0.5979, 0.6021, 0.5841, 0.6021, 0.5841, 0.3632, 0.5979, 0.3632])
me_armor_right_boot_v001.materials.append(mat_armor_base_surface)
me_armor_right_boot_v001.materials.append(mat_armor_accent)
me_armor_right_boot_v001.materials.append(mat_armor_emissive)
me_armor_right_boot_v001.update()

# ---- objects
ob_armor_left_boot_v001 = bpy.data.objects.new('armor_left_boot_v001', me_armor_left_boot_v001)
ob_armor_right_boot_v001 = bpy.data.objects.new('armor_right_boot_v001', me_armor_right_boot_v001)

# ---- transforms, parenting, visibility, modifiers, constraints
ob_armor_left_boot_v001.location = (0.0, 0.0, 0.0)
ob_armor_right_boot_v001.location = (0.0, 0.0, 0.0)

# ---- collection membership
col_build_left_boot.objects.link(ob_armor_left_boot_v001)
col_build_left_boot.objects.link(ob_armor_right_boot_v001)

# ---- scene / render settings (as saved in the file)
scene.frame_start = 1; scene.frame_end = 250; scene.frame_set(1)
scene.render.engine = 'BLENDER_EEVEE_NEXT'
scene.render.bake_bias = 0.0
scene.render.bake_samples = 0
scene.cycles.sampling_pattern = 'TABULATED_SOBOL'
scene.eevee.use_volume_custom_range = False
bpy.context.view_layer.update()

# ---- added for rendering (the .blend has no active camera): camera
cam_auto = bpy.data.cameras.new('AutoCamera')
cam_auto.lens = 50.0
cam_auto.sensor_width = 36.0
cam_auto.clip_end = 1000.0
ob_auto_camera = bpy.data.objects.new('AutoCamera', cam_auto)
scene.collection.objects.link(ob_auto_camera)
ob_auto_camera.location = (0.301833, -0.3672, 0.241466)
ob_auto_camera.rotation_euler = (1.09748, -7.21219e-08, 0.694738)
scene.camera = ob_auto_camera
bpy.context.view_layer.update()
